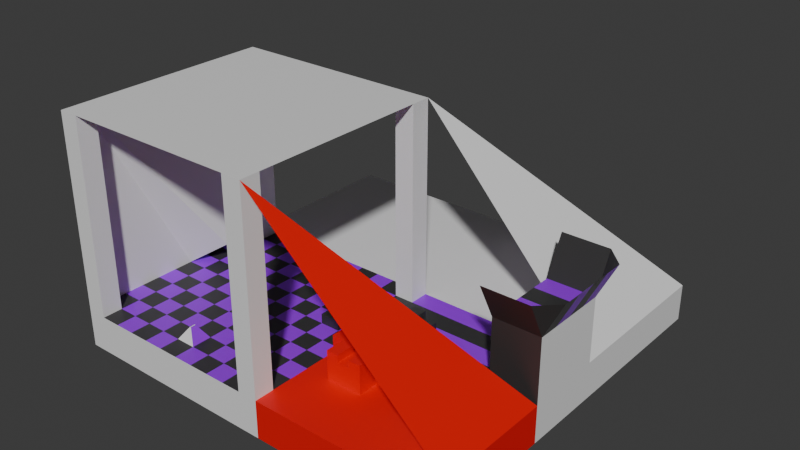 # Source: level.blend  (saved by Blender 4.1.23; exported with 4.5.12 LTS)
import bpy
from mathutils import Matrix  # noqa: F401  (used for matrix-valued properties, if any)

bpy.ops.wm.read_factory_settings(use_empty=True)
scene = bpy.context.scene
scene.name = 'Scene'

# ---- collections
col_collection = bpy.data.collections.new('Collection'); scene.collection.children.link(col_collection)

# ---- materials (node trees are filled in below, after node groups)
mat_material_001 = bpy.data.materials.new('Material.001')
mat_material_001.use_transparent_shadow = False
mat_material_002 = bpy.data.materials.new('Material.002')
mat_material_002.use_transparent_shadow = False
mat_material_003 = bpy.data.materials.new('Material.003')
mat_material_003.use_transparent_shadow = False
mat_material_004 = bpy.data.materials.new('Material.004')
mat_material_004.use_transparent_shadow = False

# ---- material node trees
mat_material_001.use_nodes = True; mat_material_001.node_tree.nodes.clear()
_N = mat_material_001.node_tree.nodes; _L = mat_material_001.node_tree.links
n0 = _N.new('ShaderNodeBsdfPrincipled'); n0.name = 'Principled BSDF'; n0.location = (10, 300)
n1 = _N.new('ShaderNodeOutputMaterial'); n1.name = 'Material Output'; n1.location = (300, 300)
_L.new(n0.outputs[0], n1.inputs[0])
n1.is_active_output = True
mat_material_002.use_nodes = True; mat_material_002.node_tree.nodes.clear()
_N = mat_material_002.node_tree.nodes; _L = mat_material_002.node_tree.links
n0 = _N.new('ShaderNodeBsdfPrincipled'); n0.name = 'Principled BSDF'; n0.location = (10, 300)
n0.inputs[0].default_value = (0.3126, 0.0, 0.8009, 1.0)
n1 = _N.new('ShaderNodeOutputMaterial'); n1.name = 'Material Output'; n1.location = (300, 300)
_L.new(n0.outputs[0], n1.inputs[0])
n1.is_active_output = True
mat_material_003.use_nodes = True; mat_material_003.node_tree.nodes.clear()
_N = mat_material_003.node_tree.nodes; _L = mat_material_003.node_tree.links
n0 = _N.new('ShaderNodeBsdfPrincipled'); n0.name = 'Principled BSDF'; n0.location = (10, 300)
n0.inputs[0].default_value = (0.03334, 0.03334, 0.03334, 1.0)
n1 = _N.new('ShaderNodeOutputMaterial'); n1.name = 'Material Output'; n1.location = (300, 300)
_L.new(n0.outputs[0], n1.inputs[0])
n1.is_active_output = True
mat_material_004.use_nodes = True; mat_material_004.node_tree.nodes.clear()
_N = mat_material_004.node_tree.nodes; _L = mat_material_004.node_tree.links
n0 = _N.new('ShaderNodeBsdfPrincipled'); n0.name = 'Principled BSDF'; n0.location = (10, 300)
n0.inputs[0].default_value = (0.7991, 0.0, 0.0, 1.0)
n1 = _N.new('ShaderNodeOutputMaterial'); n1.name = 'Material Output'; n1.location = (300, 300)
_L.new(n0.outputs[0], n1.inputs[0])
n1.is_active_output = True

# ---- world
world_world = bpy.data.worlds.new('World'); scene.world = world_world
world_world.use_nodes = True; world_world.node_tree.nodes.clear()
_N = world_world.node_tree.nodes; _L = world_world.node_tree.links
n0 = _N.new('ShaderNodeOutputWorld'); n0.name = 'World Output'; n0.location = (300, 300)
n1 = _N.new('ShaderNodeBackground'); n1.name = 'Background'; n1.location = (10, 300)
n1.inputs[0].default_value = (0.05088, 0.05088, 0.05088, 1.0)
_L.new(n1.outputs[0], n0.inputs[0])
n0.is_active_output = True
world_world.color = (0.05088, 0.05088, 0.05088)
world_world.use_sun_shadow = False
world_world.sun_shadow_jitter_overblur = 0.0

# ---- meshes
me_cube_001 = bpy.data.meshes.new('Cube.001')
me_cube_001.from_pydata([(-1.0, -1.0, -1.0), (-1.0, -1.0, 1.0), (-1.0, 1.0, -1.0), (-1.0, 1.0, 1.0), (1.0, -1.0, -1.0), (1.0, -1.0, 1.0), (1.0, 1.0, -1.0), (1.0, 1.0, 1.0), (0.8182, 1.0, -1.0), (0.6364, 1.0, -1.0), (0.4545, 1.0, -1.0), (0.2727, 1.0, -1.0), (0.09091, 1.0, -1.0), (-0.09091, 1.0, -1.0), (-0.2727, 1.0, -1.0), (-0.4545, 1.0, -1.0), (-0.6364, 1.0, -1.0), (-0.8182, 1.0, -1.0), (-0.8182, 1.0, 1.0), (-0.6364, 1.0, 1.0), (-0.4545, 1.0, 1.0), (-0.2727, 1.0, 1.0), (-0.09091, 1.0, 1.0), (0.09091, 1.0, 1.0), (0.2727, 1.0, 1.0), (0.4545, 1.0, 1.0), (0.6364, 1.0, 1.0), (0.8182, 1.0, 1.0), (-0.8182, -1.0, -1.0), (-0.6364, -1.0, -1.0), (-0.4545, -1.0, -1.0), (-0.2727, -1.0, -1.0), (-0.09091, -1.0, -1.0), (0.09091, -1.0, -1.0), (0.2727, -1.0, -1.0), (0.4545, -1.0, -1.0), (0.6364, -1.0, -1.0), (0.8182, -1.0, -1.0), (0.8182, -1.0, 1.0), (0.6364, -1.0, 1.0), (0.4545, -1.0, 1.0), (0.2727, -1.0, 1.0), (0.09091, -1.0, 1.0), (-0.09091, -1.0, 1.0), (-0.2727, -1.0, 1.0), (-0.4545, -1.0, 1.0), (-0.6364, -1.0, 1.0), (-0.8182, -1.0, 1.0), (-1.0, 0.8182, -1.0), (-1.0, 0.6364, -1.0), (-1.0, 0.4545, -1.0), (-1.0, 0.2727, -1.0), (-1.0, 0.09091, -1.0), (-1.0, -0.09091, -1.0), (-1.0, -0.2727, -1.0), (-1.0, -0.4545, -1.0), (-1.0, -0.6364, -1.0), (-1.0, -0.8182, -1.0), (-1.0, -0.8182, 1.0), (-1.0, -0.6364, 1.0), (-1.0, -0.4545, 1.0), (-1.0, -0.2727, 1.0), (-1.0, -0.09091, 1.0), (-1.0, 0.09091, 1.0), (-1.0, 0.2727, 1.0), (-1.0, 0.4545, 1.0), (-1.0, 0.6364, 1.0), (-1.0, 0.8182, 1.0), (1.0, -0.8182, -1.0), (1.0, -0.6364, -1.0), (1.0, -0.4545, -1.0), (1.0, -0.2727, -1.0), (1.0, -0.09091, -1.0), (1.0, 0.09091, -1.0), (1.0, 0.2727, -1.0), (1.0, 0.4545, -1.0), (1.0, 0.6364, -1.0), (1.0, 0.8182, -1.0), (1.0, 0.8182, 1.0), (1.0, 0.6364, 1.0), (1.0, 0.4545, 1.0), (1.0, 0.2727, 1.0), (1.0, 0.09091, 1.0), (1.0, -0.09091, 1.0), (1.0, -0.2727, 1.0), (1.0, -0.4545, 1.0), (1.0, -0.6364, 1.0), (1.0, -0.8182, 1.0), (0.8182, 0.8182, 1.0), (0.8182, 0.6364, 1.0), (0.8182, 0.4545, 1.0), (0.8182, 0.2727, 1.0), (0.8182, 0.09091, 1.0), (0.8182, -0.09091, 1.0), (0.8182, -0.2727, 1.0), (0.8182, -0.4545, 1.0), (0.8182, -0.6364, 1.0), (0.8182, -0.8182, 1.0), (0.6364, 0.8182, 1.0), (0.6364, 0.6364, 1.0), (0.6364, 0.4545, 1.0), (0.6364, 0.2727, 1.0), (0.6364, 0.09091, 1.0), (0.6364, -0.09091, 1.0), (0.6364, -0.2727, 1.0), (0.6364, -0.4545, 1.0), (0.6364, -0.6364, 1.0), (0.6364, -0.8182, 1.0), (0.4545, 0.8182, 1.0), (0.4545, 0.6364, 1.0), (0.4545, 0.4545, 1.0), (0.4545, 0.2727, 1.0), (0.4545, 0.09091, 1.0), (0.4545, -0.09091, 1.0), (0.4545, -0.2727, 1.0), (0.4545, -0.4545, 1.0), (0.4545, -0.6364, 1.0), (0.4545, -0.8182, 1.0), (0.2727, 0.8182, 1.0), (0.2727, 0.6364, 1.0), (0.2727, 0.4545, 1.0), (0.2727, 0.2727, 1.0), (0.2727, 0.09091, 1.0), (0.2727, -0.09091, 1.0), (0.2727, -0.2727, 1.0), (0.2727, -0.4545, 1.0), (0.2727, -0.6364, 1.0), (0.2727, -0.8182, 1.0), (0.09091, 0.8182, 1.0), (0.09091, 0.6364, 1.0), (0.09091, 0.4545, 1.0), (0.09091, 0.2727, 1.0), (0.09091, 0.09091, 1.0), (0.09091, -0.09091, 1.0), (0.09091, -0.2727, 1.0), (0.09091, -0.4545, 1.0), (0.09091, -0.6364, 1.0), (0.09091, -0.8182, 1.0), (-0.09091, 0.8182, 1.0), (-0.09091, 0.6364, 1.0), (-0.09091, 0.4545, 1.0), (-0.09091, 0.2727, 1.0), (-0.09091, 0.09091, 1.0), (-0.09091, -0.09091, 1.0), (-0.09091, -0.2727, 1.0), (-0.09091, -0.4545, 1.0), (-0.09091, -0.6364, 1.0), (-0.09091, -0.8182, 1.0), (-0.2727, 0.8182, 1.0), (-0.2727, 0.6364, 1.0), (-0.2727, 0.4545, 1.0), (-0.2727, 0.2727, 1.0), (-0.2727, 0.09091, 1.0), (-0.2727, -0.09091, 1.0), (-0.2727, -0.2727, 1.0), (-0.2727, -0.4545, 1.0), (-0.2727, -0.6364, 1.0), (-0.2727, -0.8182, 1.0), (-0.4545, 0.8182, 1.0), (-0.4545, 0.6364, 1.0), (-0.4545, 0.4545, 1.0), (-0.4545, 0.2727, 1.0), (-0.4545, 0.09091, 1.0), (-0.4545, -0.09091, 1.0), (-0.4545, -0.2727, 1.0), (-0.4545, -0.4545, 1.0), (-0.4545, -0.6364, 1.0), (-0.4545, -0.8182, 1.0), (-0.6364, 0.8182, 1.0), (-0.6364, 0.6364, 1.0), (-0.6364, 0.4545, 1.0), (-0.6364, 0.2727, 1.0), (-0.6364, 0.09091, 1.0), (-0.6364, -0.09091, 1.0), (-0.6364, -0.2727, 1.0), (-0.6364, -0.4545, 1.0), (-0.6364, -0.6364, 1.0), (-0.6364, -0.8182, 1.0), (-0.8182, 0.8182, 1.0), (-0.8182, 0.6364, 1.0), (-0.8182, 0.4545, 1.0), (-0.8182, 0.2727, 1.0), (-0.8182, 0.09091, 1.0), (-0.8182, -0.09091, 1.0), (-0.8182, -0.2727, 1.0), (-0.8182, -0.4545, 1.0), (-0.8182, -0.6364, 1.0), (-0.8182, -0.8182, 1.0), (-0.8182, 0.8182, -1.0), (-0.8182, 0.6364, -1.0), (-0.8182, 0.4545, -1.0), (-0.8182, 0.2727, -1.0), (-0.8182, 0.09091, -1.0), (-0.8182, -0.09091, -1.0), (-0.8182, -0.2727, -1.0), (-0.8182, -0.4545, -1.0), (-0.8182, -0.6364, -1.0), (-0.8182, -0.8182, -1.0), (-0.6364, 0.8182, -1.0), (-0.6364, 0.6364, -1.0), (-0.6364, 0.4545, -1.0), (-0.6364, 0.2727, -1.0), (-0.6364, 0.09091, -1.0), (-0.6364, -0.09091, -1.0), (-0.6364, -0.2727, -1.0), (-0.6364, -0.4545, -1.0), (-0.6364, -0.6364, -1.0), (-0.6364, -0.8182, -1.0), (-0.4545, 0.8182, -1.0), (-0.4545, 0.6364, -1.0), (-0.4545, 0.4545, -1.0), (-0.4545, 0.2727, -1.0), (-0.4545, 0.09091, -1.0), (-0.4545, -0.09091, -1.0), (-0.4545, -0.2727, -1.0), (-0.4545, -0.4545, -1.0), (-0.4545, -0.6364, -1.0), (-0.4545, -0.8182, -1.0), (-0.2727, 0.8182, -1.0), (-0.2727, 0.6364, -1.0), (-0.2727, 0.4545, -1.0), (-0.2727, 0.2727, -1.0), (-0.2727, 0.09091, -1.0), (-0.2727, -0.09091, -1.0), (-0.2727, -0.2727, -1.0), (-0.2727, -0.4545, -1.0), (-0.2727, -0.6364, -1.0), (-0.2727, -0.8182, -1.0), (-0.09091, 0.8182, -1.0), (-0.09091, 0.6364, -1.0), (-0.09091, 0.4545, -1.0), (-0.09091, 0.2727, -1.0), (-0.09091, 0.09091, -1.0), (-0.09091, -0.09091, -1.0), (-0.09091, -0.2727, -1.0), (-0.09091, -0.4545, -1.0), (-0.09091, -0.6364, -1.0), (-0.09091, -0.8182, -1.0), (0.09091, 0.8182, -1.0), (0.09091, 0.6364, -1.0), (0.09091, 0.4545, -1.0), (0.09091, 0.2727, -1.0), (0.09091, 0.09091, -1.0), (0.09091, -0.09091, -1.0), (0.09091, -0.2727, -1.0), (0.09091, -0.4545, -1.0), (0.09091, -0.6364, -1.0), (0.09091, -0.8182, -1.0), (0.2727, 0.8182, -1.0), (0.2727, 0.6364, -1.0), (0.2727, 0.4545, -1.0), (0.2727, 0.2727, -1.0), (0.2727, 0.09091, -1.0), (0.2727, -0.09091, -1.0), (0.2727, -0.2727, -1.0), (0.2727, -0.4545, -1.0), (0.2727, -0.6364, -1.0), (0.2727, -0.8182, -1.0), (0.4545, 0.8182, -1.0), (0.4545, 0.6364, -1.0), (0.4545, 0.4545, -1.0), (0.4545, 0.2727, -1.0), (0.4545, 0.09091, -1.0), (0.4545, -0.09091, -1.0), (0.4545, -0.2727, -1.0), (0.4545, -0.4545, -1.0), (0.4545, -0.6364, -1.0), (0.4545, -0.8182, -1.0), (0.6364, 0.8182, -1.0), (0.6364, 0.6364, -1.0), (0.6364, 0.4545, -1.0), (0.6364, 0.2727, -1.0), (0.6364, 0.09091, -1.0), (0.6364, -0.09091, -1.0), (0.6364, -0.2727, -1.0), (0.6364, -0.4545, -1.0), (0.6364, -0.6364, -1.0), (0.6364, -0.8182, -1.0), (0.8182, 0.8182, -1.0), (0.8182, 0.6364, -1.0), (0.8182, 0.4545, -1.0), (0.8182, 0.2727, -1.0), (0.8182, 0.09091, -1.0), (0.8182, -0.09091, -1.0), (0.8182, -0.2727, -1.0), (0.8182, -0.4545, -1.0), (0.8182, -0.6364, -1.0), (0.8182, -0.8182, -1.0), (0.0006997, -0.7031, 1.674), (0.0006997, -0.7515, 1.674), (-0.01021, -0.7031, 1.674), (-0.01021, -0.7515, 1.674), (0.0006997, -0.7031, 1.488), (0.0006997, -0.7515, 1.488), (-0.01021, -0.7031, 1.488), (-0.01021, -0.7515, 1.488), (-1.0, 0.8182, 11.52), (-1.0, 1.0, 11.52), (0.8182, 1.0, 11.52), (1.0, 1.0, 11.52), (1.0, -0.8182, 11.52), (1.0, -1.0, 11.52), (-0.8182, -1.0, 11.52), (-1.0, -1.0, 11.52), (-0.8182, 1.0, 11.52), (0.8182, -1.0, 11.52), (0.8182, -0.8182, 11.52), (-0.8182, -0.8182, 11.52), (-1.0, -0.8182, 11.52), (1.0, 0.8182, 11.52), (0.8182, 0.8182, 11.52), (-0.8182, 0.8182, 11.52), (-0.716, 0.2911, 2.131), (0.8182, 0.4545, 1.216), (0.8182, 0.2727, 1.216), (0.6364, 0.4545, 1.216), (0.6364, 0.2727, 1.216), (0.8182, 0.2727, 1.522), (0.8182, 0.09091, 1.522), (0.6364, 0.2727, 1.522), (0.6364, 0.09091, 1.522), (2.637, 1.0, 1.0), (2.637, 1.0, -1.0), (2.637, 0.8182, -1.0), (2.637, -0.8182, 1.0), (2.637, -1.0, 1.0), (2.637, -1.0, -1.0), (2.637, -0.8182, -1.0), (2.637, -0.6364, -1.0), (2.637, -0.4545, -1.0), (2.637, -0.2727, -1.0), (2.637, -0.09091, -1.0), (2.637, 0.09091, -1.0), (2.637, 0.2727, -1.0), (2.637, 0.4545, -1.0), (2.637, 0.6364, -1.0), (2.637, 0.8182, 1.0), (2.637, 0.6364, 1.0), (2.637, 0.4545, 1.0), (2.637, 0.2727, 1.0), (2.637, 0.09091, 1.0), (2.637, -0.09091, 1.0), (2.637, -0.2727, 1.0), (2.637, -0.4545, 1.0), (2.637, -0.6364, 1.0), (-1.0, 2.542, 1.0), (-1.0, 2.542, -1.0), (-0.8182, 2.542, -1.0), (0.8182, 2.542, 1.0), (1.0, 2.542, 1.0), (1.0, 2.542, -1.0), (0.8182, 2.542, -1.0), (0.6364, 2.542, -1.0), (0.4545, 2.542, -1.0), (0.2727, 2.542, -1.0), (0.09091, 2.542, -1.0), (-0.09091, 2.542, -1.0), (-0.2727, 2.542, -1.0), (-0.4545, 2.542, -1.0), (-0.6364, 2.542, -1.0), (-0.8182, 2.542, 1.0), (-0.6364, 2.542, 1.0), (-0.4545, 2.542, 1.0), (-0.2727, 2.542, 1.0), (-0.09091, 2.542, 1.0), (0.09091, 2.542, 1.0), (0.2727, 2.542, 1.0), (0.4545, 2.542, 1.0), (0.6364, 2.542, 1.0), (2.637, 2.542, -1.0), (2.637, 2.542, 1.0), (1.109, -0.8182, -1.0), (1.218, -0.8182, -1.0), (1.327, -0.8182, -1.0), (1.437, -0.8182, -1.0), (1.546, -0.8182, -1.0), (1.655, -0.8182, -1.0), (1.764, -0.8182, -1.0), (1.873, -0.8182, -1.0), (1.982, -0.8182, -1.0), (2.091, -0.8182, -1.0), (2.2, -0.8182, -1.0), (2.31, -0.8182, -1.0), (2.419, -0.8182, -1.0), (2.528, -0.8182, -1.0), (1.109, 0.4545, -1.0), (1.218, 0.4545, -1.0), (1.327, 0.4545, -1.0), (1.437, 0.4545, -1.0), (1.546, 0.4545, -1.0), (1.655, 0.4545, -1.0), (1.764, 0.4545, -1.0), (1.873, 0.4545, -1.0), (1.982, 0.4545, -1.0), (2.091, 0.4545, -1.0), (2.2, 0.4545, -1.0), (2.31, 0.4545, -1.0), (2.419, 0.4545, -1.0), (2.528, 0.4545, -1.0), (2.528, -0.8182, 1.0), (2.419, -0.8182, 1.0), (2.31, -0.8182, 1.0), (2.2, -0.8182, 1.0), (2.091, -0.8182, 1.0), (1.982, -0.8182, 1.0), (1.873, -0.8182, 1.0), (1.764, -0.8182, 1.0), (1.655, -0.8182, 1.0), (1.546, -0.8182, 1.0), (1.437, -0.8182, 1.0), (1.327, -0.8182, 1.0), (1.218, -0.8182, 1.0), (1.109, -0.8182, 1.0), (1.109, -1.0, 1.0), (1.218, -1.0, 1.0), (1.327, -1.0, 1.0), (1.437, -1.0, 1.0), (1.546, -1.0, 1.0), (1.655, -1.0, 1.0), (1.764, -1.0, 1.0), (1.873, -1.0, 1.0), (1.982, -1.0, 1.0), (2.091, -1.0, 1.0), (2.2, -1.0, 1.0), (2.31, -1.0, 1.0), (2.419, -1.0, 1.0), (2.528, -1.0, 1.0), (2.528, 0.2727, 1.0), (2.419, 0.2727, 1.0), (2.31, 0.2727, 1.0), (2.2, 0.2727, 1.0), (2.091, 0.2727, 1.0), (1.982, 0.2727, 1.0), (1.873, 0.2727, 1.0), (1.764, 0.2727, 1.0), (1.655, 0.2727, 1.0), (1.546, 0.2727, 1.0), (1.437, 0.2727, 1.0), (1.327, 0.2727, 1.0), (1.218, 0.2727, 1.0), (1.109, 0.2727, 1.0), (1.109, 0.09091, 1.0), (1.218, 0.09091, 1.0), (1.327, 0.09091, 1.0), (1.437, 0.09091, 1.0), (1.546, 0.09091, 1.0), (1.655, 0.09091, 1.0), (1.764, 0.09091, 1.0), (1.873, 0.09091, 1.0), (1.982, 0.09091, 1.0), (2.091, 0.09091, 1.0), (2.2, 0.09091, 1.0), (2.31, 0.09091, 1.0), (2.419, 0.09091, 1.0), (2.528, 0.09091, 1.0), (2.528, 0.09091, -1.0), (2.419, 0.09091, -1.0), (2.31, 0.09091, -1.0), (2.2, 0.09091, -1.0), (2.091, 0.09091, -1.0), (1.982, 0.09091, -1.0), (1.873, 0.09091, -1.0), (1.764, 0.09091, -1.0), (1.655, 0.09091, -1.0), (1.546, 0.09091, -1.0), (1.437, 0.09091, -1.0), (1.327, 0.09091, -1.0), (1.218, 0.09091, -1.0), (1.109, 0.09091, -1.0), (1.109, 0.2727, -1.0), (1.218, 0.2727, -1.0), (1.327, 0.2727, -1.0), (1.437, 0.2727, -1.0), (1.546, 0.2727, -1.0), (1.655, 0.2727, -1.0), (1.764, 0.2727, -1.0), (1.873, 0.2727, -1.0), (1.982, 0.2727, -1.0), (2.091, 0.2727, -1.0), (2.2, 0.2727, -1.0), (2.31, 0.2727, -1.0), (2.419, 0.2727, -1.0), (2.528, 0.2727, -1.0), (2.528, 0.8182, -1.0), (2.419, 0.8182, -1.0), (2.31, 0.8182, -1.0), (2.2, 0.8182, -1.0), (2.091, 0.8182, -1.0), (1.982, 0.8182, -1.0), (1.873, 0.8182, -1.0), (1.764, 0.8182, -1.0), (1.655, 0.8182, -1.0), (1.546, 0.8182, -1.0), (1.437, 0.8182, -1.0), (1.327, 0.8182, -1.0), (1.218, 0.8182, -1.0), (1.109, 0.8182, -1.0), (1.109, 1.0, -1.0), (1.218, 1.0, -1.0), (1.327, 1.0, -1.0), (1.437, 1.0, -1.0), (1.546, 1.0, -1.0), (1.655, 1.0, -1.0), (1.764, 1.0, -1.0), (1.873, 1.0, -1.0), (1.982, 1.0, -1.0), (2.091, 1.0, -1.0), (2.2, 1.0, -1.0), (2.31, 1.0, -1.0), (2.419, 1.0, -1.0), (2.528, 1.0, -1.0), (2.528, -1.0, -1.0), (2.419, -1.0, -1.0), (2.31, -1.0, -1.0), (2.2, -1.0, -1.0), (2.091, -1.0, -1.0), (1.982, -1.0, -1.0), (1.873, -1.0, -1.0), (1.764, -1.0, -1.0), (1.655, -1.0, -1.0), (1.546, -1.0, -1.0), (1.437, -1.0, -1.0), (1.327, -1.0, -1.0), (1.218, -1.0, -1.0), (1.109, -1.0, -1.0), (1.109, -0.09091, 1.0), (1.218, -0.09091, 1.0), (1.327, -0.09091, 1.0), (1.437, -0.09091, 1.0), (1.546, -0.09091, 1.0), (1.655, -0.09091, 1.0), (1.764, -0.09091, 1.0), (1.873, -0.09091, 1.0), (1.982, -0.09091, 1.0), (2.091, -0.09091, 1.0), (2.2, -0.09091, 1.0), (2.31, -0.09091, 1.0), (2.419, -0.09091, 1.0), (2.528, -0.09091, 1.0), (1.109, 0.6364, -1.0), (1.218, 0.6364, -1.0), (1.327, 0.6364, -1.0), (1.437, 0.6364, -1.0), (1.546, 0.6364, -1.0), (1.655, 0.6364, -1.0), (1.764, 0.6364, -1.0), (1.873, 0.6364, -1.0), (1.982, 0.6364, -1.0), (2.091, 0.6364, -1.0), (2.2, 0.6364, -1.0), (2.31, 0.6364, -1.0), (2.419, 0.6364, -1.0), (2.528, 0.6364, -1.0), (1.109, -0.6364, -1.0), (1.218, -0.6364, -1.0), (1.327, -0.6364, -1.0), (1.437, -0.6364, -1.0), (1.546, -0.6364, -1.0), (1.655, -0.6364, -1.0), (1.764, -0.6364, -1.0), (1.873, -0.6364, -1.0), (1.982, -0.6364, -1.0), (2.091, -0.6364, -1.0), (2.2, -0.6364, -1.0), (2.31, -0.6364, -1.0), (2.419, -0.6364, -1.0), (2.528, -0.6364, -1.0), (1.109, -0.2727, 1.0), (1.218, -0.2727, 1.0), (1.327, -0.2727, 1.0), (1.437, -0.2727, 1.0), (1.546, -0.2727, 1.0), (1.655, -0.2727, 1.0), (1.764, -0.2727, 1.0), (1.873, -0.2727, 1.0), (1.982, -0.2727, 1.0), (2.091, -0.2727, 1.0), (2.2, -0.2727, 1.0), (2.31, -0.2727, 1.0), (2.419, -0.2727, 1.0), (2.528, -0.2727, 1.0), (1.109, -0.4545, -1.0), (1.218, -0.4545, -1.0), (1.327, -0.4545, -1.0), (1.437, -0.4545, -1.0), (1.546, -0.4545, -1.0), (1.655, -0.4545, -1.0), (1.764, -0.4545, -1.0), (1.873, -0.4545, -1.0), (1.982, -0.4545, -1.0), (2.091, -0.4545, -1.0), (2.2, -0.4545, -1.0), (2.31, -0.4545, -1.0), (2.419, -0.4545, -1.0), (2.528, -0.4545, -1.0), (1.109, -0.4545, 1.0), (1.218, -0.4545, 1.0), (1.327, -0.4545, 1.0), (1.437, -0.4545, 1.0), (1.546, -0.4545, 1.0), (1.655, -0.4545, 1.0), (1.764, -0.4545, 1.0), (1.873, -0.4545, 1.0), (1.982, -0.4545, 1.0), (2.091, -0.4545, 1.0), (2.2, -0.4545, 1.0), (2.31, -0.4545, 1.0), (2.419, -0.4545, 1.0), (2.528, -0.4545, 1.0), (1.109, 0.8182, 1.0), (1.218, 0.8182, 1.0), (1.327, 0.8182, 1.0), (1.437, 0.8182, 1.0), (1.546, 0.8182, 1.0), (1.655, 0.8182, 1.0), (1.764, 0.8182, 1.0), (1.873, 0.8182, 1.0), (1.982, 0.8182, 1.0), (2.091, 0.8182, 1.0), (2.2, 0.8182, 1.0), (2.528, 1.0, 1.0), (2.419, 1.0, 1.0), (2.31, 1.0, 1.0), (2.2, 1.0, 1.0), (2.091, 1.0, 1.0), (1.982, 1.0, 1.0), (1.873, 1.0, 1.0), (1.764, 1.0, 1.0), (1.655, 1.0, 1.0), (1.546, 1.0, 1.0), (1.437, 1.0, 1.0), (1.327, 1.0, 1.0), (1.218, 1.0, 1.0), (1.109, 1.0, 1.0), (1.109, -0.2727, -1.0), (1.218, -0.2727, -1.0), (1.327, -0.2727, -1.0), (1.437, -0.2727, -1.0), (1.546, -0.2727, -1.0), (1.655, -0.2727, -1.0), (1.764, -0.2727, -1.0), (1.873, -0.2727, -1.0), (1.982, -0.2727, -1.0), (2.091, -0.2727, -1.0), (2.2, -0.2727, -1.0), (2.31, -0.2727, -1.0), (2.419, -0.2727, -1.0), (2.528, -0.2727, -1.0), (1.109, -0.6364, 1.0), (1.218, -0.6364, 1.0), (1.327, -0.6364, 1.0), (1.437, -0.6364, 1.0), (1.546, -0.6364, 1.0), (1.655, -0.6364, 1.0), (1.764, -0.6364, 1.0), (1.873, -0.6364, 1.0), (1.982, -0.6364, 1.0), (2.091, -0.6364, 1.0), (2.2, -0.6364, 1.0), (2.31, -0.6364, 1.0), (2.419, -0.6364, 1.0), (2.528, -0.6364, 1.0), (1.109, 0.6364, 1.0), (1.218, 0.6364, 1.0), (1.327, 0.6364, 1.0), (1.437, 0.6364, 1.0), (1.546, 0.6364, 1.0), (1.655, 0.6364, 1.0), (1.764, 0.6364, 1.0), (1.873, 0.6364, 1.0), (1.982, 0.6364, 1.0), (2.091, 0.6364, 1.0), (2.2, 0.6364, 1.0), (1.109, -0.09091, -1.0), (1.218, -0.09091, -1.0), (1.327, -0.09091, -1.0), (1.437, -0.09091, -1.0), (1.546, -0.09091, -1.0), (1.655, -0.09091, -1.0), (1.764, -0.09091, -1.0), (1.873, -0.09091, -1.0), (1.982, -0.09091, -1.0), (2.091, -0.09091, -1.0), (2.2, -0.09091, -1.0), (2.31, -0.09091, -1.0), (2.419, -0.09091, -1.0), (2.528, -0.09091, -1.0), (1.109, 0.4545, 1.0), (1.218, 0.4545, 1.0), (1.327, 0.4545, 1.0), (1.437, 0.4545, 1.0), (1.546, 0.4545, 1.0), (1.655, 0.4545, 1.0), (1.764, 0.4545, 1.0), (1.873, 0.4545, 1.0), (1.982, 0.4545, 1.0), (2.091, 0.4545, 1.0), (2.2, 0.4545, 1.0), (1.109, 2.542, -1.0), (1.218, 2.542, -1.0), (1.327, 2.542, -1.0), (1.437, 2.542, -1.0), (1.546, 2.542, -1.0), (1.655, 2.542, -1.0), (1.764, 2.542, -1.0), (1.873, 2.542, -1.0), (1.982, 2.542, -1.0), (2.091, 2.542, -1.0), (2.2, 2.542, -1.0), (2.31, 2.542, -1.0), (2.419, 2.542, -1.0), (2.528, 2.542, -1.0), (2.637, 1.0, 4.482), (2.637, 0.8182, 4.482), (2.637, 0.6364, 4.482), (2.637, 0.4545, 4.482), (2.637, 0.2727, 4.482), (2.528, 0.8182, 4.482), (2.528, 0.6364, 4.482), (2.528, 0.4545, 4.482), (2.528, 0.2727, 4.482), (2.419, 0.2727, 4.482), (2.31, 0.2727, 4.482), (2.2, 0.2727, 4.482), (2.2, 0.8182, 4.482), (2.31, 0.8182, 4.482), (2.419, 0.8182, 4.482), (2.528, 1.0, 4.482), (2.419, 1.0, 4.482), (2.31, 1.0, 4.482), (2.2, 1.0, 4.482), (2.2, 0.6364, 4.482), (2.31, 0.6364, 4.482), (2.419, 0.6364, 4.482), (2.2, 0.4545, 4.482), (2.31, 0.4545, 4.482), (2.419, 0.4545, 4.482), (2.637, 0.103, 6.482), (2.528, 0.103, 6.482), (2.419, 0.103, 6.482), (2.31, 0.103, 6.482), (2.2, 0.103, 6.482), (2.808, 1.0, 6.482), (2.808, 0.8182, 6.482), (2.808, 0.6364, 6.482), (2.808, 0.4545, 6.482), (2.808, 0.2727, 6.482), (2.637, 1.17, 6.482), (2.528, 1.17, 6.482), (2.419, 1.17, 6.482), (2.31, 1.17, 6.482), (2.2, 1.17, 6.482), (1.655, 0.2727, 2.521), (1.546, 0.2727, 2.521), (1.437, 0.2727, 2.521), (1.327, 0.2727, 2.521), (1.218, 0.2727, 2.521), (1.109, 0.2727, 2.521), (1.109, 0.09091, 2.521), (1.218, 0.09091, 2.521), (1.546, 0.09091, 2.521), (1.655, 0.09091, 2.521), (1.109, -0.09091, 2.521), (1.218, -0.09091, 2.521), (1.546, -0.09091, 2.521), (1.655, -0.09091, 2.521), (1.109, -0.2727, 2.521), (1.218, -0.2727, 2.521), (1.327, -0.2727, 2.521), (1.437, -0.2727, 2.521), (1.546, -0.2727, 2.521), (1.655, -0.2727, 2.521), (1.218, -0.4545, 2.521), (1.327, -0.4545, 2.521), (1.437, -0.4545, 2.521), (1.546, -0.4545, 2.521), (1.327, 0.4545, 2.521), (1.437, 0.4545, 2.521), (1.546, 0.2727, 2.142), (1.437, 0.2727, 2.142), (1.327, 0.2727, 2.142), (1.218, 0.2727, 2.142), (1.109, 0.09091, 2.142), (1.218, 0.09091, 2.142), (1.546, 0.09091, 2.142), (1.655, 0.09091, 2.142), (1.109, -0.09091, 2.142), (1.218, -0.09091, 2.142), (1.546, -0.09091, 2.142), (1.655, -0.09091, 2.142), (1.327, -0.2727, 2.142), (1.437, -0.2727, 2.142), (1.327, -0.4545, 2.142), (1.437, -0.4545, 2.142), (1.218, 0.4545, 2.142), (1.327, 0.4545, 2.142), (1.437, 0.4545, 2.142), (1.546, 0.4545, 2.142)], [(778, 780), (779, 781)], [(48, 67, 3, 2), (2, 3, 345, 346), (538, 580, 342, 341), (28, 47, 1, 0), (287, 68, 4, 37), (67, 178, 311, 296), (27, 88, 310, 298), (97, 107, 39, 38), (107, 117, 40, 39), (117, 127, 41, 40), (127, 137, 42, 41), (137, 147, 43, 42), (147, 157, 44, 43), (157, 167, 45, 44), (167, 177, 46, 45), (177, 187, 47, 46), (57, 197, 28, 0), (197, 207, 29, 28), (207, 217, 30, 29), (217, 227, 31, 30), (227, 237, 32, 31), (237, 247, 33, 32), (247, 257, 34, 33), (257, 267, 35, 34), (267, 277, 36, 35), (277, 287, 37, 36), (4, 5, 38, 37), (37, 38, 39, 36), (36, 39, 40, 35), (35, 40, 41, 34), (34, 41, 42, 33), (33, 42, 43, 32), (32, 43, 44, 31), (31, 44, 45, 30), (30, 45, 46, 29), (29, 46, 47, 28), (20, 21, 363, 362), (12, 13, 356, 355), (19, 20, 362, 361), (26, 27, 348, 368), (11, 12, 355, 354), (7, 633, 632, 631, 630, 629, 628, 627, 626, 625, 624, 623, 622, 621, 620, 321, 370, 349), (18, 19, 361, 360), (25, 26, 368, 367), (10, 11, 354, 353), (3, 18, 360, 345), (9, 8, 278, 268), (268, 278, 279, 269), (269, 279, 280, 270), (270, 280, 281, 271), (271, 281, 282, 272), (272, 282, 283, 273), (273, 283, 284, 274), (274, 284, 285, 275), (275, 285, 286, 276), (276, 286, 287, 277), (10, 9, 268, 258), (258, 268, 269, 259), (259, 269, 270, 260), (260, 270, 271, 261), (261, 271, 272, 262), (262, 272, 273, 263), (263, 273, 274, 264), (264, 274, 275, 265), (265, 275, 276, 266), (266, 276, 277, 267), (11, 10, 258, 248), (248, 258, 259, 249), (249, 259, 260, 250), (250, 260, 261, 251), (251, 261, 262, 252), (252, 262, 263, 253), (253, 263, 264, 254), (254, 264, 265, 255), (255, 265, 266, 256), (256, 266, 267, 257), (12, 11, 248, 238), (238, 248, 249, 239), (239, 249, 250, 240), (240, 250, 251, 241), (241, 251, 252, 242), (242, 252, 253, 243), (243, 253, 254, 244), (244, 254, 255, 245), (245, 255, 256, 246), (246, 256, 257, 247), (13, 12, 238, 228), (228, 238, 239, 229), (229, 239, 240, 230), (230, 240, 241, 231), (231, 241, 242, 232), (232, 242, 243, 233), (233, 243, 244, 234), (234, 244, 245, 235), (235, 245, 246, 236), (236, 246, 247, 237), (14, 13, 228, 218), (218, 228, 229, 219), (219, 229, 230, 220), (220, 230, 231, 221), (221, 231, 232, 222), (222, 232, 233, 223), (223, 233, 234, 224), (224, 234, 235, 225), (225, 235, 236, 226), (226, 236, 237, 227), (15, 14, 218, 208), (208, 218, 219, 209), (209, 219, 220, 210), (210, 220, 221, 211), (211, 221, 222, 212), (212, 222, 223, 213), (213, 223, 224, 214), (214, 224, 225, 215), (215, 225, 226, 216), (216, 226, 227, 217), (16, 15, 208, 198), (198, 208, 209, 199), (199, 209, 210, 200), (200, 210, 211, 201), (201, 211, 212, 202), (202, 212, 213, 203), (203, 213, 214, 204), (204, 214, 215, 205), (205, 215, 216, 206), (206, 216, 217, 207), (17, 16, 198, 188), (188, 198, 199, 189), (189, 199, 200, 190), (190, 200, 201, 191), (191, 201, 202, 192), (192, 202, 203, 193), (193, 203, 204, 194), (194, 204, 205, 195), (195, 205, 206, 196), (196, 206, 207, 197), (2, 17, 188, 48), (48, 188, 189, 49), (49, 189, 190, 50), (50, 190, 191, 51), (51, 191, 192, 52), (52, 192, 193, 53), (53, 193, 194, 54), (54, 194, 195, 55), (55, 195, 196, 56), (56, 196, 197, 57), (19, 18, 178, 168), (168, 178, 179, 169), (169, 179, 180, 170), (170, 180, 181, 171), (171, 181, 182, 172), (172, 182, 183, 173), (173, 183, 184, 174), (174, 184, 185, 175), (175, 185, 186, 176), (176, 186, 187, 177), (20, 19, 168, 158), (158, 168, 169, 159), (159, 169, 170, 160), (160, 170, 171, 161), (161, 171, 172, 162), (162, 172, 173, 163), (163, 173, 174, 164), (164, 174, 175, 165), (165, 175, 176, 166), (166, 176, 177, 167), (21, 20, 158, 148), (148, 158, 159, 149), (149, 159, 160, 150), (150, 160, 161, 151), (151, 161, 162, 152), (152, 162, 163, 153), (153, 163, 164, 154), (154, 164, 165, 155), (155, 165, 166, 156), (156, 166, 167, 157), (22, 21, 148, 138), (138, 148, 149, 139), (139, 149, 150, 140), (140, 150, 151, 141), (141, 151, 152, 142), (142, 152, 153, 143), (143, 153, 154, 144), (144, 154, 155, 145), (145, 155, 156, 146), (146, 156, 157, 147), (23, 22, 138, 128), (128, 138, 139, 129), (129, 139, 140, 130), (130, 140, 141, 131), (131, 141, 142, 132), (132, 142, 143, 133), (133, 143, 144, 134), (134, 144, 145, 135), (135, 145, 146, 136), (147, 137, 289, 291), (24, 23, 128, 118), (118, 128, 129, 119), (119, 129, 130, 120), (120, 130, 131, 121), (121, 131, 132, 122), (122, 132, 133, 123), (123, 133, 134, 124), (124, 134, 135, 125), (125, 135, 136, 126), (126, 136, 137, 127), (25, 24, 118, 108), (108, 118, 119, 109), (109, 119, 120, 110), (110, 120, 121, 111), (111, 121, 122, 112), (112, 122, 123, 113), (113, 123, 124, 114), (114, 124, 125, 115), (115, 125, 126, 116), (116, 126, 127, 117), (26, 25, 108, 98), (98, 108, 109, 99), (99, 109, 110, 100), (100, 110, 111, 101), (101, 111, 112, 102), (102, 112, 113, 103), (103, 113, 114, 104), (104, 114, 115, 105), (105, 115, 116, 106), (106, 116, 117, 107), (27, 26, 98, 88), (88, 98, 99, 89), (89, 99, 100, 90), (100, 101, 316, 315), (92, 91, 317, 318), (92, 102, 103, 93), (93, 103, 104, 94), (94, 104, 105, 95), (95, 105, 106, 96), (96, 106, 107, 97), (58, 1, 303, 308), (78, 88, 89, 79), (79, 89, 90, 80), (80, 90, 91, 81), (81, 91, 92, 82), (82, 92, 93, 83), (83, 93, 94, 84), (84, 94, 95, 85), (85, 95, 96, 86), (86, 96, 97, 87), (87, 97, 306, 300), (178, 67, 66, 179), (179, 66, 65, 180), (180, 65, 64, 181), (181, 64, 63, 182), (182, 63, 62, 183), (183, 62, 61, 184), (184, 61, 60, 185), (185, 60, 59, 186), (186, 59, 58, 187), (8, 6, 77, 278), (278, 77, 76, 279), (279, 76, 75, 280), (280, 75, 74, 281), (281, 74, 73, 282), (282, 73, 72, 283), (283, 72, 71, 284), (284, 71, 70, 285), (285, 70, 69, 286), (286, 69, 68, 287), (384, 566, 328, 327), (426, 511, 326, 325), (398, 552, 335, 334), (454, 538, 341, 340), (511, 384, 327, 326), (482, 398, 334, 333), (399, 426, 325, 324), (427, 454, 340, 339), (455, 482, 333, 332), (483, 510, 322, 323), (0, 1, 58, 57), (57, 58, 59, 56), (56, 59, 60, 55), (55, 60, 61, 54), (54, 61, 62, 53), (53, 62, 63, 52), (52, 63, 64, 51), (51, 64, 65, 50), (50, 65, 66, 49), (49, 66, 67, 48), (146, 147, 291, 290), (136, 146, 290, 288), (137, 136, 288, 289), (291, 289, 293, 295), (293, 292, 294, 295), (290, 291, 295, 294), (288, 290, 294, 292), (289, 288, 292, 293), (307, 308, 303, 302), (300, 306, 305, 301), (299, 298, 310, 309), (304, 297, 296, 311), (18, 3, 297, 304), (178, 18, 304, 311), (97, 38, 305, 306), (5, 87, 300, 301), (187, 58, 308, 307), (47, 187, 307, 302), (3, 67, 296, 297), (78, 7, 299, 309), (1, 47, 302, 303), (88, 78, 309, 310), (7, 27, 298, 299), (38, 5, 301, 305), (58, 308, 312, 63, 62, 61, 60, 59), (63, 312, 296, 67, 66, 65, 64), (312, 308, 296), (313, 315, 316, 314), (101, 91, 314, 316), (91, 90, 313, 314), (90, 100, 315, 313), (317, 319, 320, 318), (91, 101, 319, 317), (101, 102, 320, 319), (102, 92, 318, 320), (327, 324, 325, 326), (322, 321, 336, 323), (323, 336, 337, 335), (335, 337, 338, 334), (334, 338, 339, 333), (333, 339, 340, 332), (332, 340, 341, 331), (331, 341, 342, 330), (330, 342, 343, 329), (329, 343, 344, 328), (328, 344, 324, 327), (552, 483, 323, 335), (566, 594, 329, 328), (580, 608, 343, 342), (697, 430, 723, 734), (594, 647, 330, 329), (608, 661, 344, 343), (622, 623, 730, 729), (647, 686, 331, 330), (661, 399, 324, 344), (621, 622, 729, 728), (24, 25, 367, 366), (686, 455, 332, 331), (672, 697, 734, 731), (351, 348, 349, 350), (346, 345, 360, 347), (347, 360, 361, 359), (359, 361, 362, 358), (358, 362, 363, 357), (357, 363, 364, 356), (356, 364, 365, 355), (355, 365, 366, 354), (354, 366, 367, 353), (353, 367, 368, 352), (352, 368, 348, 351), (350, 349, 370, 369, 711, 710, 709, 708, 707, 706, 705, 704, 703, 702, 701, 700, 699, 698), (13, 14, 357, 356), (321, 322, 369, 370), (21, 22, 364, 363), (17, 2, 346, 347), (14, 15, 358, 357), (6, 8, 351, 350), (22, 23, 365, 364), (27, 7, 349, 348), (15, 16, 359, 358), (8, 9, 352, 351), (23, 24, 366, 365), (497, 6, 350, 698), (16, 17, 347, 359), (9, 10, 353, 352), (298, 304, 302, 305), (308, 307, 302, 304, 311, 296), (306, 300, 309, 310, 298, 305), (349, 299, 370), (299, 321, 370), (339, 301, 324), (322, 510, 711, 369), (510, 509, 710, 711), (509, 508, 709, 710), (508, 507, 708, 709), (507, 506, 707, 708), (506, 505, 706, 707), (505, 504, 705, 706), (504, 503, 704, 705), (503, 502, 703, 704), (502, 501, 702, 703), (501, 500, 701, 702), (500, 499, 700, 701), (499, 498, 699, 700), (498, 497, 698, 699), (80, 81, 440, 687), (440, 757, 756, 439), (446, 445, 784, 785), (567, 568, 767, 766), (689, 688, 794, 795), (691, 436, 435, 692), (692, 435, 434, 693), (693, 434, 433, 694), (694, 433, 432, 695), (695, 432, 431, 696), (696, 431, 430, 697), (339, 338, 715, 716), (620, 621, 728, 727), (338, 337, 714, 715), (72, 73, 468, 673), (673, 468, 467, 674), (674, 467, 466, 675), (675, 466, 465, 676), (676, 465, 464, 677), (677, 464, 463, 678), (678, 463, 462, 679), (679, 462, 461, 680), (680, 461, 460, 681), (681, 460, 459, 682), (682, 459, 458, 683), (683, 458, 457, 684), (684, 457, 456, 685), (685, 456, 455, 686), (79, 80, 687, 662), (662, 687, 688, 663), (663, 688, 689, 664), (664, 689, 690, 665), (665, 690, 691, 666), (666, 691, 692, 667), (667, 692, 693, 668), (668, 693, 694, 669), (669, 694, 695, 670), (670, 695, 696, 671), (671, 696, 697, 672), (321, 620, 727, 712), (337, 336, 713, 714), (619, 672, 731, 724), (86, 87, 412, 648), (648, 412, 411, 649), (649, 411, 410, 650), (650, 410, 409, 651), (651, 409, 408, 652), (652, 408, 407, 653), (653, 407, 406, 654), (654, 406, 405, 655), (655, 405, 404, 656), (656, 404, 403, 657), (657, 403, 402, 658), (658, 402, 401, 659), (659, 401, 400, 660), (660, 400, 399, 661), (71, 72, 673, 634), (634, 673, 674, 635), (635, 674, 675, 636), (636, 675, 676, 637), (637, 676, 677, 638), (638, 677, 678, 639), (639, 678, 679, 640), (640, 679, 680, 641), (641, 680, 681, 642), (642, 681, 682, 643), (643, 682, 683, 644), (644, 683, 684, 645), (645, 684, 685, 646), (646, 685, 686, 647), (78, 79, 662, 609), (609, 662, 663, 610), (610, 663, 664, 611), (611, 664, 665, 612), (612, 665, 666, 613), (613, 666, 667, 614), (614, 667, 668, 615), (615, 668, 669, 616), (616, 669, 670, 617), (617, 670, 671, 618), (618, 671, 672, 619), (430, 429, 722, 723), (336, 321, 712, 713), (429, 428, 721, 722), (85, 86, 648, 595), (595, 648, 649, 596), (596, 649, 650, 597), (597, 650, 651, 598), (598, 651, 652, 599), (599, 652, 653, 600), (600, 653, 654, 601), (601, 654, 655, 602), (602, 655, 656, 603), (603, 656, 657, 604), (604, 657, 658, 605), (605, 658, 659, 606), (606, 659, 660, 607), (607, 660, 661, 608), (70, 71, 634, 581), (581, 634, 635, 582), (582, 635, 636, 583), (583, 636, 637, 584), (584, 637, 638, 585), (585, 638, 639, 586), (586, 639, 640, 587), (587, 640, 641, 588), (588, 641, 642, 589), (589, 642, 643, 590), (590, 643, 644, 591), (591, 644, 645, 592), (592, 645, 646, 593), (593, 646, 647, 594), (7, 78, 609, 633), (633, 609, 610, 632), (632, 610, 611, 631), (631, 611, 612, 630), (630, 612, 613, 629), (629, 613, 614, 628), (628, 614, 615, 627), (627, 615, 616, 626), (626, 616, 617, 625), (625, 617, 618, 624), (624, 618, 619, 623), (428, 427, 720, 721), (623, 619, 724, 730), (427, 339, 716, 720), (84, 85, 595, 567), (567, 595, 596, 568), (445, 446, 761, 760), (445, 529, 788, 784), (526, 525, 762, 763), (571, 599, 600, 572), (572, 600, 601, 573), (573, 601, 602, 574), (574, 602, 603, 575), (575, 603, 604, 576), (576, 604, 605, 577), (577, 605, 606, 578), (578, 606, 607, 579), (579, 607, 608, 580), (69, 70, 581, 553), (553, 581, 582, 554), (554, 582, 583, 555), (555, 583, 584, 556), (556, 584, 585, 557), (557, 585, 586, 558), (558, 586, 587, 559), (559, 587, 588, 560), (560, 588, 589, 561), (561, 589, 590, 562), (562, 590, 591, 563), (563, 591, 592, 564), (564, 592, 593, 565), (565, 593, 594, 566), (76, 77, 496, 539), (539, 496, 495, 540), (540, 495, 494, 541), (541, 494, 493, 542), (542, 493, 492, 543), (543, 492, 491, 544), (544, 491, 490, 545), (545, 490, 489, 546), (546, 489, 488, 547), (547, 488, 487, 548), (548, 487, 486, 549), (549, 486, 485, 550), (550, 485, 484, 551), (551, 484, 483, 552), (77, 6, 497, 496), (496, 497, 498, 495), (495, 498, 499, 494), (494, 499, 500, 493), (493, 500, 501, 492), (492, 501, 502, 491), (491, 502, 503, 490), (490, 503, 504, 489), (489, 504, 505, 488), (488, 505, 506, 487), (487, 506, 507, 486), (486, 507, 508, 485), (485, 508, 509, 484), (484, 509, 510, 483), (73, 74, 469, 468), (468, 469, 470, 467), (467, 470, 471, 466), (466, 471, 472, 465), (465, 472, 473, 464), (464, 473, 474, 463), (463, 474, 475, 462), (462, 475, 476, 461), (461, 476, 477, 460), (460, 477, 478, 459), (459, 478, 479, 458), (458, 479, 480, 457), (457, 480, 481, 456), (456, 481, 482, 455), (81, 82, 441, 440), (439, 442, 443, 438), (438, 443, 444, 437), (437, 444, 445, 436), (599, 571, 770, 775), (435, 446, 447, 434), (434, 447, 448, 433), (433, 448, 449, 432), (432, 449, 450, 431), (431, 450, 451, 430), (430, 451, 452, 429), (429, 452, 453, 428), (428, 453, 454, 427), (87, 5, 413, 412), (412, 413, 414, 411), (411, 414, 415, 410), (410, 415, 416, 409), (409, 416, 417, 408), (408, 417, 418, 407), (407, 418, 419, 406), (406, 419, 420, 405), (405, 420, 421, 404), (404, 421, 422, 403), (403, 422, 423, 402), (402, 423, 424, 401), (401, 424, 425, 400), (400, 425, 426, 399), (74, 75, 385, 469), (469, 385, 386, 470), (470, 386, 387, 471), (471, 387, 388, 472), (472, 388, 389, 473), (473, 389, 390, 474), (474, 390, 391, 475), (475, 391, 392, 476), (476, 392, 393, 477), (477, 393, 394, 478), (478, 394, 395, 479), (479, 395, 396, 480), (480, 396, 397, 481), (481, 397, 398, 482), (4, 68, 371, 524), (524, 371, 372, 523), (523, 372, 373, 522), (522, 373, 374, 521), (521, 374, 375, 520), (520, 375, 376, 519), (519, 376, 377, 518), (518, 377, 378, 517), (517, 378, 379, 516), (516, 379, 380, 515), (515, 380, 381, 514), (514, 381, 382, 513), (513, 382, 383, 512), (512, 383, 384, 511), (82, 83, 525, 441), (437, 436, 778, 779), (442, 526, 527, 443), (443, 527, 528, 444), (444, 528, 529, 445), (436, 691, 797, 778), (446, 530, 531, 447), (447, 531, 532, 448), (448, 532, 533, 449), (449, 533, 534, 450), (450, 534, 535, 451), (451, 535, 536, 452), (452, 536, 537, 453), (453, 537, 538, 454), (75, 76, 539, 385), (385, 539, 540, 386), (386, 540, 541, 387), (387, 541, 542, 388), (388, 542, 543, 389), (389, 543, 544, 390), (390, 544, 545, 391), (391, 545, 546, 392), (392, 546, 547, 393), (393, 547, 548, 394), (394, 548, 549, 395), (395, 549, 550, 396), (396, 550, 551, 397), (397, 551, 552, 398), (5, 4, 524, 413), (413, 524, 523, 414), (414, 523, 522, 415), (415, 522, 521, 416), (416, 521, 520, 417), (417, 520, 519, 418), (418, 519, 518, 419), (419, 518, 517, 420), (420, 517, 516, 421), (421, 516, 515, 422), (422, 515, 514, 423), (423, 514, 513, 424), (424, 513, 512, 425), (425, 512, 511, 426), (68, 69, 553, 371), (371, 553, 554, 372), (372, 554, 555, 373), (373, 555, 556, 374), (374, 556, 557, 375), (375, 557, 558, 376), (376, 558, 559, 377), (377, 559, 560, 378), (378, 560, 561, 379), (379, 561, 562, 380), (380, 562, 563, 381), (381, 563, 564, 382), (382, 564, 565, 383), (383, 565, 566, 384), (83, 84, 567, 525), (442, 439, 756, 759), (526, 568, 569, 527), (527, 569, 570, 528), (528, 570, 571, 529), (570, 598, 774, 769), (530, 572, 573, 531), (531, 573, 574, 532), (532, 574, 575, 533), (533, 575, 576, 534), (534, 576, 577, 535), (535, 577, 578, 536), (536, 578, 579, 537), (537, 579, 580, 538), (727, 717, 713, 712), (717, 718, 714, 713), (718, 719, 715, 714), (719, 720, 716, 715), (734, 723, 722, 735), (735, 722, 721, 736), (736, 721, 720, 719), (731, 734, 735, 732), (732, 735, 736, 733), (733, 736, 719, 718), (724, 731, 732, 725), (725, 732, 733, 726), (726, 733, 718, 717), (730, 724, 725, 729), (729, 725, 726, 728), (728, 726, 717, 727), (722, 723, 741, 740), (720, 721, 739, 738), (721, 722, 740, 739), (716, 720, 738, 737), (714, 715, 745, 744), (712, 713, 743, 742), (715, 716, 746, 745), (713, 714, 744, 743), (730, 729, 750, 751), (728, 727, 748, 749), (729, 728, 749, 750), (727, 712, 747, 748), (716, 737, 746), (712, 742, 747), (440, 441, 758, 757), (776, 755, 754, 777), (767, 772, 773, 768), (769, 774, 775, 770), (753, 760, 761, 752), (762, 766, 767, 763), (764, 770, 771, 765), (756, 757, 758, 759), (436, 445, 760, 753), (525, 567, 766, 762), (569, 568, 767, 768), (446, 435, 752, 761), (568, 526, 763, 767), (435, 436, 753, 752), (596, 597, 773, 772), (530, 529, 764, 765), (690, 689, 776, 777), (571, 570, 769, 770), (689, 438, 755, 776), (571, 572, 771, 770), (438, 437, 754, 755), (437, 690, 777, 754), (598, 599, 775, 774), (529, 571, 770, 764), (688, 687, 440, 439), (572, 530, 765, 771), (568, 596, 772, 767), (441, 442, 759, 758), (597, 569, 768, 773), (794, 781, 780, 795), (796, 779, 778, 797), (790, 792, 793, 791), (782, 786, 787, 783), (784, 788, 789, 785), (530, 446, 785, 789), (439, 438, 780, 781), (691, 690, 796, 797), (529, 530, 789, 788), (441, 525, 786, 782), (442, 441, 782, 783), (688, 439, 781, 794), (597, 598, 793, 792), (526, 442, 783, 787), (438, 689, 795, 780), (569, 597, 792, 790), (570, 569, 790, 791), (690, 437, 779, 796), (598, 570, 791, 793), (525, 526, 787, 786), (788, 791, 790, 787, 783, 781, 780, 779, 778, 784), (767, 763, 787, 790, 768), (769, 791, 788, 764, 770)])
me_cube_001.polygons.foreach_set('material_index', [0, 0, 3, 0, 0, 0, 0, 2, 1, 2, 1, 2, 1, 2, 1, 2, 0, 0, 0, 0, 0, 0, 0, 0, 0, 0, 0, 0, 0, 0, 0, 0, 0, 0, 0, 0, 0, 0, 0, 0, 0, 0, 0, 0, 0, 0, 0, 0, 0, 0, 0, 0, 0, 0, 0, 0, 0, 0, 0, 0, 0, 0, 0, 0, 0, 0, 0, 0, 0, 0, 0, 0, 0, 0, 0, 0, 0, 0, 0, 0, 0, 0, 0, 0, 0, 0, 0, 0, 0, 0, 0, 0, 0, 0, 0, 0, 0, 0, 0, 0, 0, 0, 0, 0, 0, 0, 0, 0, 0, 0, 0, 0, 0, 0, 0, 0, 0, 0, 0, 0, 0, 0, 0, 0, 0, 0, 0, 0, 0, 0, 0, 0, 0, 0, 0, 0, 0, 0, 0, 0, 0, 0, 0, 0, 0, 0, 2, 1, 2, 1, 2, 1, 2, 1, 2, 1, 1, 2, 1, 2, 1, 2, 1, 2, 1, 2, 2, 1, 2, 1, 2, 1, 2, 1, 2, 1, 1, 2, 1, 2, 1, 2, 1, 2, 1, 2, 2, 1, 2, 1, 2, 1, 2, 1, 2, 0, 1, 2, 1, 2, 1, 2, 1, 2, 1, 2, 2, 1, 2, 1, 2, 1, 2, 1, 2, 1, 1, 2, 1, 2, 1, 2, 1, 2, 1, 2, 2, 1, 2, 1, 2, 1, 2, 1, 2, 1, 0, 2, 1, 2, 1, 2, 1, 2, 1, 2, 0, 2, 1, 2, 1, 2, 1, 2, 1, 2, 0, 0, 0, 0, 0, 0, 0, 0, 0, 0, 0, 3, 0, 3, 0, 0, 3, 3, 0, 0, 0, 0, 0, 0, 0, 0, 0, 0, 0, 0, 0, 1, 1, 0, 0, 0, 0, 0, 0, 0, 0, 0, 0, 0, 0, 0, 0, 0, 0, 0, 0, 0, 0, 0, 0, 0, 0, 1, 0, 1, 1, 2, 2, 2, 2, 3, 0, 0, 0, 0, 3, 3, 3, 3, 3, 3, 0, 0, 3, 2, 0, 3, 2, 0, 3, 2, 0, 3, 1, 0, 0, 0, 0, 0, 0, 0, 0, 0, 0, 0, 0, 0, 0, 0, 0, 0, 0, 0, 0, 0, 0, 0, 0, 0, 0, 0, 0, 0, 0, 0, 3, 0, 0, 0, 0, 0, 0, 0, 0, 0, 0, 0, 0, 0, 0, 2, 3, 0, 3, 1, 2, 2, 2, 2, 2, 2, 0, 2, 0, 0, 0, 0, 0, 0, 0, 0, 0, 0, 0, 0, 0, 0, 0, 1, 1, 1, 1, 1, 1, 1, 1, 1, 1, 1, 2, 0, 2, 3, 3, 3, 3, 3, 3, 3, 3, 3, 3, 3, 3, 3, 3, 0, 0, 0, 0, 0, 0, 0, 0, 0, 0, 0, 0, 0, 0, 2, 2, 2, 2, 2, 2, 2, 2, 2, 2, 2, 2, 0, 2, 3, 3, 3, 3, 3, 3, 3, 3, 3, 3, 3, 3, 3, 3, 0, 0, 0, 0, 0, 0, 0, 0, 0, 0, 0, 0, 0, 0, 1, 1, 1, 1, 1, 1, 1, 1, 1, 1, 1, 2, 1, 2, 3, 3, 3, 0, 3, 3, 3, 3, 3, 3, 3, 3, 3, 3, 0, 0, 0, 0, 0, 0, 0, 0, 0, 0, 0, 0, 0, 0, 0, 0, 0, 0, 0, 0, 0, 0, 0, 0, 0, 0, 0, 0, 0, 0, 0, 0, 0, 0, 0, 0, 0, 0, 0, 0, 0, 0, 0, 0, 0, 0, 0, 0, 0, 0, 0, 0, 0, 0, 0, 0, 3, 0, 0, 0, 3, 3, 3, 3, 3, 3, 3, 3, 3, 3, 3, 3, 3, 3, 3, 3, 3, 3, 3, 3, 3, 3, 3, 0, 0, 0, 0, 0, 0, 0, 0, 0, 0, 0, 0, 0, 0, 0, 0, 0, 0, 0, 0, 0, 0, 0, 0, 0, 0, 0, 0, 3, 0, 0, 0, 0, 2, 3, 3, 3, 3, 3, 3, 3, 3, 0, 0, 0, 0, 0, 0, 0, 0, 0, 0, 0, 0, 0, 0, 3, 3, 3, 3, 3, 3, 3, 3, 3, 3, 3, 3, 3, 3, 0, 0, 0, 0, 0, 0, 0, 0, 0, 0, 0, 0, 0, 0, 3, 3, 0, 0, 0, 3, 3, 3, 3, 3, 3, 3, 3, 3, 2, 2, 1, 2, 2, 2, 2, 1, 1, 1, 2, 2, 2, 1, 1, 1, 2, 2, 2, 2, 1, 1, 2, 2, 2, 2, 2, 2, 2, 2, 3, 2, 3, 3, 3, 3, 3, 3, 3, 3, 0, 3, 0, 3, 3, 3, 1, 0, 2, 3, 3, 2, 3, 0, 2, 3, 3, 3, 3, 2, 2, 3, 3, 3, 3, 0, 1, 0, 3, 3, 2, 3, 0, 2, 0, 0, 2, 0, 3, 3, 3, 3])
_uv = me_cube_001.uv_layers.new(name='UVMap')
_uv.uv.foreach_set('vector', [0.375, 0.2273, 0.625, 0.2273, 0.625, 0.25, 0.375, 0.25, 0.375, 0.25, 0.625, 0.25, 0.625, 0.25, 0.375, 0.25, 0.625, 0.6364, 0.625, 0.6591, 0.625, 0.6591, 0.625, 0.6364, 0.375, 0.9773, 0.625, 0.9773, 0.625, 1.0, 0.375, 1.0, 0.3523, 0.7273, 0.375, 0.7273, 0.375, 0.75, 0.3523, 0.75, 0.875, 0.5227, 0.8523, 0.5227, 0.8523, 0.5227, 0.875, 0.5227, 0.6477, 0.5, 0.6477, 0.5227, 0.6477, 0.5227, 0.6477, 0.5, 0.6477, 0.7273, 0.6705, 0.7273, 0.6705, 0.75, 0.6477, 0.75, 0.6705, 0.7273, 0.6932, 0.7273, 0.6932, 0.75, 0.6705, 0.75, 0.6932, 0.7273, 0.7159, 0.7273, 0.7159, 0.75, 0.6932, 0.75, 0.7159, 0.7273, 0.7386, 0.7273, 0.7386, 0.75, 0.7159, 0.75, 0.7386, 0.7273, 0.7614, 0.7273, 0.7614, 0.75, 0.7386, 0.75, 0.7614, 0.7273, 0.7841, 0.7273, 0.7841, 0.75, 0.7614, 0.75, 0.7841, 0.7273, 0.8068, 0.7273, 0.8068, 0.75, 0.7841, 0.75, 0.8068, 0.7273, 0.8295, 0.7273, 0.8295, 0.75, 0.8068, 0.75, 0.8295, 0.7273, 0.8523, 0.7273, 0.8523, 0.75, 0.8295, 0.75, 0.125, 0.7273, 0.1477, 0.7273, 0.1477, 0.75, 0.125, 0.75, 0.1477, 0.7273, 0.1705, 0.7273, 0.1705, 0.75, 0.1477, 0.75, 0.1705, 0.7273, 0.1932, 0.7273, 0.1932, 0.75, 0.1705, 0.75, 0.1932, 0.7273, 0.2159, 0.7273, 0.2159, 0.75, 0.1932, 0.75, 0.2159, 0.7273, 0.2386, 0.7273, 0.2386, 0.75, 0.2159, 0.75, 0.2386, 0.7273, 0.2614, 0.7273, 0.2614, 0.75, 0.2386, 0.75, 0.2614, 0.7273, 0.2841, 0.7273, 0.2841, 0.75, 0.2614, 0.75, 0.2841, 0.7273, 0.3068, 0.7273, 0.3068, 0.75, 0.2841, 0.75, 0.3068, 0.7273, 0.3295, 0.7273, 0.3295, 0.75, 0.3068, 0.75, 0.3295, 0.7273, 0.3523, 0.7273, 0.3523, 0.75, 0.3295, 0.75, 0.375, 0.75, 0.625, 0.75, 0.625, 0.7727, 0.375, 0.7727, 0.375, 0.7727, 0.625, 0.7727, 0.625, 0.7955, 0.375, 0.7955, 0.375, 0.7955, 0.625, 0.7955, 0.625, 0.8182, 0.375, 0.8182, 0.375, 0.8182, 0.625, 0.8182, 0.625, 0.8409, 0.375, 0.8409, 0.375, 0.8409, 0.625, 0.8409, 0.625, 0.8636, 0.375, 0.8636, 0.375, 0.8636, 0.625, 0.8636, 0.625, 0.8864, 0.375, 0.8864, 0.375, 0.8864, 0.625, 0.8864, 0.625, 0.9091, 0.375, 0.9091, 0.375, 0.9091, 0.625, 0.9091, 0.625, 0.9318, 0.375, 0.9318, 0.375, 0.9318, 0.625, 0.9318, 0.625, 0.9545, 0.375, 0.9545, 0.375, 0.9545, 0.625, 0.9545, 0.625, 0.9773, 0.375, 0.9773, 0.8068, 0.5, 0.7841, 0.5, 0.7841, 0.5, 0.8068, 0.5, 0.2614, 0.5, 0.2386, 0.5, 0.2386, 0.5, 0.2614, 0.5, 0.8295, 0.5, 0.8068, 0.5, 0.8068, 0.5, 0.8295, 0.5, 0.6705, 0.5, 0.6477, 0.5, 0.6477, 0.5, 0.6705, 0.5, 0.2841, 0.5, 0.2614, 0.5, 0.2614, 0.5, 0.2841, 0.5, 0.625, 0.5, 0.625, 0.5, 0.625, 0.5, 0.625, 0.5, 0.625, 0.5, 0.625, 0.5, 0.625, 0.5, 0.625, 0.5, 0.625, 0.5, 0.625, 0.5, 0.625, 0.5, 0.625, 0.5, 0.625, 0.5, 0.625, 0.5, 0.625, 0.5, 0.625, 0.5, 0.625, 0.5, 0.625, 0.5, 0.8523, 0.5, 0.8295, 0.5, 0.8295, 0.5, 0.8523, 0.5, 0.6932, 0.5, 0.6705, 0.5, 0.6705, 0.5, 0.6932, 0.5, 0.3068, 0.5, 0.2841, 0.5, 0.2841, 0.5, 0.3068, 0.5, 0.625, 0.25, 0.625, 0.2727, 0.625, 0.2727, 0.625, 0.25, 0.3295, 0.5, 0.3523, 0.5, 0.3523, 0.5227, 0.3295, 0.5227, 0.3295, 0.5227, 0.3523, 0.5227, 0.3523, 0.5455, 0.3295, 0.5455, 0.3295, 0.5455, 0.3523, 0.5455, 0.3523, 0.5682, 0.3295, 0.5682, 0.3295, 0.5682, 0.3523, 0.5682, 0.3523, 0.5909, 0.3295, 0.5909, 0.3295, 0.5909, 0.3523, 0.5909, 0.3523, 0.6136, 0.3295, 0.6136, 0.3295, 0.6136, 0.3523, 0.6136, 0.3523, 0.6364, 0.3295, 0.6364, 0.3295, 0.6364, 0.3523, 0.6364, 0.3523, 0.6591, 0.3295, 0.6591, 0.3295, 0.6591, 0.3523, 0.6591, 0.3523, 0.6818, 0.3295, 0.6818, 0.3295, 0.6818, 0.3523, 0.6818, 0.3523, 0.7045, 0.3295, 0.7045, 0.3295, 0.7045, 0.3523, 0.7045, 0.3523, 0.7273, 0.3295, 0.7273, 0.3068, 0.5, 0.3295, 0.5, 0.3295, 0.5227, 0.3068, 0.5227, 0.3068, 0.5227, 0.3295, 0.5227, 0.3295, 0.5455, 0.3068, 0.5455, 0.3068, 0.5455, 0.3295, 0.5455, 0.3295, 0.5682, 0.3068, 0.5682, 0.3068, 0.5682, 0.3295, 0.5682, 0.3295, 0.5909, 0.3068, 0.5909, 0.3068, 0.5909, 0.3295, 0.5909, 0.3295, 0.6136, 0.3068, 0.6136, 0.3068, 0.6136, 0.3295, 0.6136, 0.3295, 0.6364, 0.3068, 0.6364, 0.3068, 0.6364, 0.3295, 0.6364, 0.3295, 0.6591, 0.3068, 0.6591, 0.3068, 0.6591, 0.3295, 0.6591, 0.3295, 0.6818, 0.3068, 0.6818, 0.3068, 0.6818, 0.3295, 0.6818, 0.3295, 0.7045, 0.3068, 0.7045, 0.3068, 0.7045, 0.3295, 0.7045, 0.3295, 0.7273, 0.3068, 0.7273, 0.2841, 0.5, 0.3068, 0.5, 0.3068, 0.5227, 0.2841, 0.5227, 0.2841, 0.5227, 0.3068, 0.5227, 0.3068, 0.5455, 0.2841, 0.5455, 0.2841, 0.5455, 0.3068, 0.5455, 0.3068, 0.5682, 0.2841, 0.5682, 0.2841, 0.5682, 0.3068, 0.5682, 0.3068, 0.5909, 0.2841, 0.5909, 0.2841, 0.5909, 0.3068, 0.5909, 0.3068, 0.6136, 0.2841, 0.6136, 0.2841, 0.6136, 0.3068, 0.6136, 0.3068, 0.6364, 0.2841, 0.6364, 0.2841, 0.6364, 0.3068, 0.6364, 0.3068, 0.6591, 0.2841, 0.6591, 0.2841, 0.6591, 0.3068, 0.6591, 0.3068, 0.6818, 0.2841, 0.6818, 0.2841, 0.6818, 0.3068, 0.6818, 0.3068, 0.7045, 0.2841, 0.7045, 0.2841, 0.7045, 0.3068, 0.7045, 0.3068, 0.7273, 0.2841, 0.7273, 0.2614, 0.5, 0.2841, 0.5, 0.2841, 0.5227, 0.2614, 0.5227, 0.2614, 0.5227, 0.2841, 0.5227, 0.2841, 0.5455, 0.2614, 0.5455, 0.2614, 0.5455, 0.2841, 0.5455, 0.2841, 0.5682, 0.2614, 0.5682, 0.2614, 0.5682, 0.2841, 0.5682, 0.2841, 0.5909, 0.2614, 0.5909, 0.2614, 0.5909, 0.2841, 0.5909, 0.2841, 0.6136, 0.2614, 0.6136, 0.2614, 0.6136, 0.2841, 0.6136, 0.2841, 0.6364, 0.2614, 0.6364, 0.2614, 0.6364, 0.2841, 0.6364, 0.2841, 0.6591, 0.2614, 0.6591, 0.2614, 0.6591, 0.2841, 0.6591, 0.2841, 0.6818, 0.2614, 0.6818, 0.2614, 0.6818, 0.2841, 0.6818, 0.2841, 0.7045, 0.2614, 0.7045, 0.2614, 0.7045, 0.2841, 0.7045, 0.2841, 0.7273, 0.2614, 0.7273, 0.2386, 0.5, 0.2614, 0.5, 0.2614, 0.5227, 0.2386, 0.5227, 0.2386, 0.5227, 0.2614, 0.5227, 0.2614, 0.5455, 0.2386, 0.5455, 0.2386, 0.5455, 0.2614, 0.5455, 0.2614, 0.5682, 0.2386, 0.5682, 0.2386, 0.5682, 0.2614, 0.5682, 0.2614, 0.5909, 0.2386, 0.5909, 0.2386, 0.5909, 0.2614, 0.5909, 0.2614, 0.6136, 0.2386, 0.6136, 0.2386, 0.6136, 0.2614, 0.6136, 0.2614, 0.6364, 0.2386, 0.6364, 0.2386, 0.6364, 0.2614, 0.6364, 0.2614, 0.6591, 0.2386, 0.6591, 0.2386, 0.6591, 0.2614, 0.6591, 0.2614, 0.6818, 0.2386, 0.6818, 0.2386, 0.6818, 0.2614, 0.6818, 0.2614, 0.7045, 0.2386, 0.7045, 0.2386, 0.7045, 0.2614, 0.7045, 0.2614, 0.7273, 0.2386, 0.7273, 0.2159, 0.5, 0.2386, 0.5, 0.2386, 0.5227, 0.2159, 0.5227, 0.2159, 0.5227, 0.2386, 0.5227, 0.2386, 0.5455, 0.2159, 0.5455, 0.2159, 0.5455, 0.2386, 0.5455, 0.2386, 0.5682, 0.2159, 0.5682, 0.2159, 0.5682, 0.2386, 0.5682, 0.2386, 0.5909, 0.2159, 0.5909, 0.2159, 0.5909, 0.2386, 0.5909, 0.2386, 0.6136, 0.2159, 0.6136, 0.2159, 0.6136, 0.2386, 0.6136, 0.2386, 0.6364, 0.2159, 0.6364, 0.2159, 0.6364, 0.2386, 0.6364, 0.2386, 0.6591, 0.2159, 0.6591, 0.2159, 0.6591, 0.2386, 0.6591, 0.2386, 0.6818, 0.2159, 0.6818, 0.2159, 0.6818, 0.2386, 0.6818, 0.2386, 0.7045, 0.2159, 0.7045, 0.2159, 0.7045, 0.2386, 0.7045, 0.2386, 0.7273, 0.2159, 0.7273, 0.1932, 0.5, 0.2159, 0.5, 0.2159, 0.5227, 0.1932, 0.5227, 0.1932, 0.5227, 0.2159, 0.5227, 0.2159, 0.5455, 0.1932, 0.5455, 0.1932, 0.5455, 0.2159, 0.5455, 0.2159, 0.5682, 0.1932, 0.5682, 0.1932, 0.5682, 0.2159, 0.5682, 0.2159, 0.5909, 0.1932, 0.5909, 0.1932, 0.5909, 0.2159, 0.5909, 0.2159, 0.6136, 0.1932, 0.6136, 0.1932, 0.6136, 0.2159, 0.6136, 0.2159, 0.6364, 0.1932, 0.6364, 0.1932, 0.6364, 0.2159, 0.6364, 0.2159, 0.6591, 0.1932, 0.6591, 0.1932, 0.6591, 0.2159, 0.6591, 0.2159, 0.6818, 0.1932, 0.6818, 0.1932, 0.6818, 0.2159, 0.6818, 0.2159, 0.7045, 0.1932, 0.7045, 0.1932, 0.7045, 0.2159, 0.7045, 0.2159, 0.7273, 0.1932, 0.7273, 0.1705, 0.5, 0.1932, 0.5, 0.1932, 0.5227, 0.1705, 0.5227, 0.1705, 0.5227, 0.1932, 0.5227, 0.1932, 0.5455, 0.1705, 0.5455, 0.1705, 0.5455, 0.1932, 0.5455, 0.1932, 0.5682, 0.1705, 0.5682, 0.1705, 0.5682, 0.1932, 0.5682, 0.1932, 0.5909, 0.1705, 0.5909, 0.1705, 0.5909, 0.1932, 0.5909, 0.1932, 0.6136, 0.1705, 0.6136, 0.1705, 0.6136, 0.1932, 0.6136, 0.1932, 0.6364, 0.1705, 0.6364, 0.1705, 0.6364, 0.1932, 0.6364, 0.1932, 0.6591, 0.1705, 0.6591, 0.1705, 0.6591, 0.1932, 0.6591, 0.1932, 0.6818, 0.1705, 0.6818, 0.1705, 0.6818, 0.1932, 0.6818, 0.1932, 0.7045, 0.1705, 0.7045, 0.1705, 0.7045, 0.1932, 0.7045, 0.1932, 0.7273, 0.1705, 0.7273, 0.1477, 0.5, 0.1705, 0.5, 0.1705, 0.5227, 0.1477, 0.5227, 0.1477, 0.5227, 0.1705, 0.5227, 0.1705, 0.5455, 0.1477, 0.5455, 0.1477, 0.5455, 0.1705, 0.5455, 0.1705, 0.5682, 0.1477, 0.5682, 0.1477, 0.5682, 0.1705, 0.5682, 0.1705, 0.5909, 0.1477, 0.5909, 0.1477, 0.5909, 0.1705, 0.5909, 0.1705, 0.6136, 0.1477, 0.6136, 0.1477, 0.6136, 0.1705, 0.6136, 0.1705, 0.6364, 0.1477, 0.6364, 0.1477, 0.6364, 0.1705, 0.6364, 0.1705, 0.6591, 0.1477, 0.6591, 0.1477, 0.6591, 0.1705, 0.6591, 0.1705, 0.6818, 0.1477, 0.6818, 0.1477, 0.6818, 0.1705, 0.6818, 0.1705, 0.7045, 0.1477, 0.7045, 0.1477, 0.7045, 0.1705, 0.7045, 0.1705, 0.7273, 0.1477, 0.7273, 0.125, 0.5, 0.1477, 0.5, 0.1477, 0.5227, 0.125, 0.5227, 0.125, 0.5227, 0.1477, 0.5227, 0.1477, 0.5455, 0.125, 0.5455, 0.125, 0.5455, 0.1477, 0.5455, 0.1477, 0.5682, 0.125, 0.5682, 0.125, 0.5682, 0.1477, 0.5682, 0.1477, 0.5909, 0.125, 0.5909, 0.125, 0.5909, 0.1477, 0.5909, 0.1477, 0.6136, 0.125, 0.6136, 0.125, 0.6136, 0.1477, 0.6136, 0.1477, 0.6364, 0.125, 0.6364, 0.125, 0.6364, 0.1477, 0.6364, 0.1477, 0.6591, 0.125, 0.6591, 0.125, 0.6591, 0.1477, 0.6591, 0.1477, 0.6818, 0.125, 0.6818, 0.125, 0.6818, 0.1477, 0.6818, 0.1477, 0.7045, 0.125, 0.7045, 0.125, 0.7045, 0.1477, 0.7045, 0.1477, 0.7273, 0.125, 0.7273, 0.8295, 0.5, 0.8523, 0.5, 0.8523, 0.5227, 0.8295, 0.5227, 0.8295, 0.5227, 0.8523, 0.5227, 0.8523, 0.5455, 0.8295, 0.5455, 0.8295, 0.5455, 0.8523, 0.5455, 0.8523, 0.5682, 0.8295, 0.5682, 0.8295, 0.5682, 0.8523, 0.5682, 0.8523, 0.5909, 0.8295, 0.5909, 0.8295, 0.5909, 0.8523, 0.5909, 0.8523, 0.6136, 0.8295, 0.6136, 0.8295, 0.6136, 0.8523, 0.6136, 0.8523, 0.6364, 0.8295, 0.6364, 0.8295, 0.6364, 0.8523, 0.6364, 0.8523, 0.6591, 0.8295, 0.6591, 0.8295, 0.6591, 0.8523, 0.6591, 0.8523, 0.6818, 0.8295, 0.6818, 0.8295, 0.6818, 0.8523, 0.6818, 0.8523, 0.7045, 0.8295, 0.7045, 0.8295, 0.7045, 0.8523, 0.7045, 0.8523, 0.7273, 0.8295, 0.7273, 0.8068, 0.5, 0.8295, 0.5, 0.8295, 0.5227, 0.8068, 0.5227, 0.8068, 0.5227, 0.8295, 0.5227, 0.8295, 0.5455, 0.8068, 0.5455, 0.8068, 0.5455, 0.8295, 0.5455, 0.8295, 0.5682, 0.8068, 0.5682, 0.8068, 0.5682, 0.8295, 0.5682, 0.8295, 0.5909, 0.8068, 0.5909, 0.8068, 0.5909, 0.8295, 0.5909, 0.8295, 0.6136, 0.8068, 0.6136, 0.8068, 0.6136, 0.8295, 0.6136, 0.8295, 0.6364, 0.8068, 0.6364, 0.8068, 0.6364, 0.8295, 0.6364, 0.8295, 0.6591, 0.8068, 0.6591, 0.8068, 0.6591, 0.8295, 0.6591, 0.8295, 0.6818, 0.8068, 0.6818, 0.8068, 0.6818, 0.8295, 0.6818, 0.8295, 0.7045, 0.8068, 0.7045, 0.8068, 0.7045, 0.8295, 0.7045, 0.8295, 0.7273, 0.8068, 0.7273, 0.7841, 0.5, 0.8068, 0.5, 0.8068, 0.5227, 0.7841, 0.5227, 0.7841, 0.5227, 0.8068, 0.5227, 0.8068, 0.5455, 0.7841, 0.5455, 0.7841, 0.5455, 0.8068, 0.5455, 0.8068, 0.5682, 0.7841, 0.5682, 0.7841, 0.5682, 0.8068, 0.5682, 0.8068, 0.5909, 0.7841, 0.5909, 0.7841, 0.5909, 0.8068, 0.5909, 0.8068, 0.6136, 0.7841, 0.6136, 0.7841, 0.6136, 0.8068, 0.6136, 0.8068, 0.6364, 0.7841, 0.6364, 0.7841, 0.6364, 0.8068, 0.6364, 0.8068, 0.6591, 0.7841, 0.6591, 0.7841, 0.6591, 0.8068, 0.6591, 0.8068, 0.6818, 0.7841, 0.6818, 0.7841, 0.6818, 0.8068, 0.6818, 0.8068, 0.7045, 0.7841, 0.7045, 0.7841, 0.7045, 0.8068, 0.7045, 0.8068, 0.7273, 0.7841, 0.7273, 0.7614, 0.5, 0.7841, 0.5, 0.7841, 0.5227, 0.7614, 0.5227, 0.7614, 0.5227, 0.7841, 0.5227, 0.7841, 0.5455, 0.7614, 0.5455, 0.7614, 0.5455, 0.7841, 0.5455, 0.7841, 0.5682, 0.7614, 0.5682, 0.7614, 0.5682, 0.7841, 0.5682, 0.7841, 0.5909, 0.7614, 0.5909, 0.7614, 0.5909, 0.7841, 0.5909, 0.7841, 0.6136, 0.7614, 0.6136, 0.7614, 0.6136, 0.7841, 0.6136, 0.7841, 0.6364, 0.7614, 0.6364, 0.7614, 0.6364, 0.7841, 0.6364, 0.7841, 0.6591, 0.7614, 0.6591, 0.7614, 0.6591, 0.7841, 0.6591, 0.7841, 0.6818, 0.7614, 0.6818, 0.7614, 0.6818, 0.7841, 0.6818, 0.7841, 0.7045, 0.7614, 0.7045, 0.7614, 0.7045, 0.7841, 0.7045, 0.7841, 0.7273, 0.7614, 0.7273, 0.7386, 0.5, 0.7614, 0.5, 0.7614, 0.5227, 0.7386, 0.5227, 0.7386, 0.5227, 0.7614, 0.5227, 0.7614, 0.5455, 0.7386, 0.5455, 0.7386, 0.5455, 0.7614, 0.5455, 0.7614, 0.5682, 0.7386, 0.5682, 0.7386, 0.5682, 0.7614, 0.5682, 0.7614, 0.5909, 0.7386, 0.5909, 0.7386, 0.5909, 0.7614, 0.5909, 0.7614, 0.6136, 0.7386, 0.6136, 0.7386, 0.6136, 0.7614, 0.6136, 0.7614, 0.6364, 0.7386, 0.6364, 0.7386, 0.6364, 0.7614, 0.6364, 0.7614, 0.6591, 0.7386, 0.6591, 0.7386, 0.6591, 0.7614, 0.6591, 0.7614, 0.6818, 0.7386, 0.6818, 0.7386, 0.6818, 0.7614, 0.6818, 0.7614, 0.7045, 0.7386, 0.7045, 0.7614, 0.7273, 0.7386, 0.7273, 0.7386, 0.7273, 0.7614, 0.7273, 0.7159, 0.5, 0.7386, 0.5, 0.7386, 0.5227, 0.7159, 0.5227, 0.7159, 0.5227, 0.7386, 0.5227, 0.7386, 0.5455, 0.7159, 0.5455, 0.7159, 0.5455, 0.7386, 0.5455, 0.7386, 0.5682, 0.7159, 0.5682, 0.7159, 0.5682, 0.7386, 0.5682, 0.7386, 0.5909, 0.7159, 0.5909, 0.7159, 0.5909, 0.7386, 0.5909, 0.7386, 0.6136, 0.7159, 0.6136, 0.7159, 0.6136, 0.7386, 0.6136, 0.7386, 0.6364, 0.7159, 0.6364, 0.7159, 0.6364, 0.7386, 0.6364, 0.7386, 0.6591, 0.7159, 0.6591, 0.7159, 0.6591, 0.7386, 0.6591, 0.7386, 0.6818, 0.7159, 0.6818, 0.7159, 0.6818, 0.7386, 0.6818, 0.7386, 0.7045, 0.7159, 0.7045, 0.7159, 0.7045, 0.7386, 0.7045, 0.7386, 0.7273, 0.7159, 0.7273, 0.6932, 0.5, 0.7159, 0.5, 0.7159, 0.5227, 0.6932, 0.5227, 0.6932, 0.5227, 0.7159, 0.5227, 0.7159, 0.5455, 0.6932, 0.5455, 0.6932, 0.5455, 0.7159, 0.5455, 0.7159, 0.5682, 0.6932, 0.5682, 0.6932, 0.5682, 0.7159, 0.5682, 0.7159, 0.5909, 0.6932, 0.5909, 0.6932, 0.5909, 0.7159, 0.5909, 0.7159, 0.6136, 0.6932, 0.6136, 0.6932, 0.6136, 0.7159, 0.6136, 0.7159, 0.6364, 0.6932, 0.6364, 0.6932, 0.6364, 0.7159, 0.6364, 0.7159, 0.6591, 0.6932, 0.6591, 0.6932, 0.6591, 0.7159, 0.6591, 0.7159, 0.6818, 0.6932, 0.6818, 0.6932, 0.6818, 0.7159, 0.6818, 0.7159, 0.7045, 0.6932, 0.7045, 0.6932, 0.7045, 0.7159, 0.7045, 0.7159, 0.7273, 0.6932, 0.7273, 0.6705, 0.5, 0.6932, 0.5, 0.6932, 0.5227, 0.6705, 0.5227, 0.6705, 0.5227, 0.6932, 0.5227, 0.6932, 0.5455, 0.6705, 0.5455, 0.6705, 0.5455, 0.6932, 0.5455, 0.6932, 0.5682, 0.6705, 0.5682, 0.6705, 0.5682, 0.6932, 0.5682, 0.6932, 0.5909, 0.6705, 0.5909, 0.6705, 0.5909, 0.6932, 0.5909, 0.6932, 0.6136, 0.6705, 0.6136, 0.6705, 0.6136, 0.6932, 0.6136, 0.6932, 0.6364, 0.6705, 0.6364, 0.6705, 0.6364, 0.6932, 0.6364, 0.6932, 0.6591, 0.6705, 0.6591, 0.6705, 0.6591, 0.6932, 0.6591, 0.6932, 0.6818, 0.6705, 0.6818, 0.6705, 0.6818, 0.6932, 0.6818, 0.6932, 0.7045, 0.6705, 0.7045, 0.6705, 0.7045, 0.6932, 0.7045, 0.6932, 0.7273, 0.6705, 0.7273, 0.6477, 0.5, 0.6705, 0.5, 0.6705, 0.5227, 0.6477, 0.5227, 0.6477, 0.5227, 0.6705, 0.5227, 0.6705, 0.5455, 0.6477, 0.5455, 0.6477, 0.5455, 0.6705, 0.5455, 0.6705, 0.5682, 0.6477, 0.5682, 0.6705, 0.5682, 0.6705, 0.5909, 0.6705, 0.5909, 0.6705, 0.5682, 0.6477, 0.6136, 0.6477, 0.5909, 0.6477, 0.5909, 0.6477, 0.6136, 0.6477, 0.6136, 0.6705, 0.6136, 0.6705, 0.6364, 0.6477, 0.6364, 0.6477, 0.6364, 0.6705, 0.6364, 0.6705, 0.6591, 0.6477, 0.6591, 0.6477, 0.6591, 0.6705, 0.6591, 0.6705, 0.6818, 0.6477, 0.6818, 0.6477, 0.6818, 0.6705, 0.6818, 0.6705, 0.7045, 0.6477, 0.7045, 0.6477, 0.7045, 0.6705, 0.7045, 0.6705, 0.7273, 0.6477, 0.7273, 0.625, 0.02273, 0.625, 0.0, 0.625, 0.0, 0.625, 0.02273, 0.625, 0.5227, 0.6477, 0.5227, 0.6477, 0.5455, 0.625, 0.5455, 0.625, 0.5455, 0.6477, 0.5455, 0.6477, 0.5682, 0.625, 0.5682, 0.625, 0.5682, 0.6477, 0.5682, 0.6477, 0.5909, 0.625, 0.5909, 0.625, 0.5909, 0.6477, 0.5909, 0.6477, 0.6136, 0.625, 0.6136, 0.625, 0.6136, 0.6477, 0.6136, 0.6477, 0.6364, 0.625, 0.6364, 0.625, 0.6364, 0.6477, 0.6364, 0.6477, 0.6591, 0.625, 0.6591, 0.625, 0.6591, 0.6477, 0.6591, 0.6477, 0.6818, 0.625, 0.6818, 0.625, 0.6818, 0.6477, 0.6818, 0.6477, 0.7045, 0.625, 0.7045, 0.625, 0.7045, 0.6477, 0.7045, 0.6477, 0.7273, 0.625, 0.7273, 0.625, 0.7273, 0.6477, 0.7273, 0.6477, 0.7273, 0.625, 0.7273, 0.8523, 0.5227, 0.875, 0.5227, 0.875, 0.5455, 0.8523, 0.5455, 0.8523, 0.5455, 0.875, 0.5455, 0.875, 0.5682, 0.8523, 0.5682, 0.8523, 0.5682, 0.875, 0.5682, 0.875, 0.5909, 0.8523, 0.5909, 0.8523, 0.5909, 0.875, 0.5909, 0.875, 0.6136, 0.8523, 0.6136, 0.8523, 0.6136, 0.875, 0.6136, 0.875, 0.6364, 0.8523, 0.6364, 0.8523, 0.6364, 0.875, 0.6364, 0.875, 0.6591, 0.8523, 0.6591, 0.8523, 0.6591, 0.875, 0.6591, 0.875, 0.6818, 0.8523, 0.6818, 0.8523, 0.6818, 0.875, 0.6818, 0.875, 0.7045, 0.8523, 0.7045, 0.8523, 0.7045, 0.875, 0.7045, 0.875, 0.7273, 0.8523, 0.7273, 0.3523, 0.5, 0.375, 0.5, 0.375, 0.5227, 0.3523, 0.5227, 0.3523, 0.5227, 0.375, 0.5227, 0.375, 0.5455, 0.3523, 0.5455, 0.3523, 0.5455, 0.375, 0.5455, 0.375, 0.5682, 0.3523, 0.5682, 0.3523, 0.5682, 0.375, 0.5682, 0.375, 0.5909, 0.3523, 0.5909, 0.3523, 0.5909, 0.375, 0.5909, 0.375, 0.6136, 0.3523, 0.6136, 0.3523, 0.6136, 0.375, 0.6136, 0.375, 0.6364, 0.3523, 0.6364, 0.3523, 0.6364, 0.375, 0.6364, 0.375, 0.6591, 0.3523, 0.6591, 0.3523, 0.6591, 0.375, 0.6591, 0.375, 0.6818, 0.3523, 0.6818, 0.3523, 0.6818, 0.375, 0.6818, 0.375, 0.7045, 0.3523, 0.7045, 0.3523, 0.7045, 0.375, 0.7045, 0.375, 0.7273, 0.3523, 0.7273, 0.375, 0.7273, 0.375, 0.7045, 0.375, 0.7045, 0.375, 0.7273, 0.625, 0.75, 0.375, 0.75, 0.375, 0.75, 0.625, 0.75, 0.375, 0.5682, 0.375, 0.5455, 0.375, 0.5455, 0.375, 0.5682, 0.625, 0.6136, 0.625, 0.6364, 0.625, 0.6364, 0.625, 0.6136, 0.375, 0.75, 0.375, 0.7273, 0.375, 0.7273, 0.375, 0.75, 0.375, 0.5909, 0.375, 0.5682, 0.375, 0.5682, 0.375, 0.5909, 0.625, 0.7273, 0.625, 0.75, 0.625, 0.75, 0.625, 0.7273, 0.625, 0.5909, 0.625, 0.6136, 0.625, 0.6136, 0.625, 0.5909, 0.375, 0.6136, 0.375, 0.5909, 0.375, 0.5909, 0.375, 0.6136, 0.375, 0.5227, 0.375, 0.5, 0.375, 0.5, 0.375, 0.5227, 0.375, 0.0, 0.625, 0.0, 0.625, 0.02273, 0.375, 0.02273, 0.375, 0.02273, 0.625, 0.02273, 0.625, 0.04545, 0.375, 0.04545, 0.375, 0.04545, 0.625, 0.04545, 0.625, 0.06818, 0.375, 0.06818, 0.375, 0.06818, 0.625, 0.06818, 0.625, 0.09091, 0.375, 0.09091, 0.375, 0.09091, 0.625, 0.09091, 0.625, 0.1136, 0.375, 0.1136, 0.375, 0.1136, 0.625, 0.1136, 0.625, 0.1364, 0.375, 0.1364, 0.375, 0.1364, 0.625, 0.1364, 0.625, 0.1591, 0.375, 0.1591, 0.375, 0.1591, 0.625, 0.1591, 0.625, 0.1818, 0.375, 0.1818, 0.375, 0.1818, 0.625, 0.1818, 0.625, 0.2045, 0.375, 0.2045, 0.375, 0.2045, 0.625, 0.2045, 0.625, 0.2273, 0.375, 0.2273, 0.7614, 0.7045, 0.7614, 0.7273, 0.7614, 0.7273, 0.7614, 0.7045, 0.7386, 0.7045, 0.7614, 0.7045, 0.7614, 0.7045, 0.7386, 0.7045, 0.7386, 0.7273, 0.7386, 0.7045, 0.7386, 0.7045, 0.7386, 0.7273, 0.7614, 0.7273, 0.7386, 0.7273, 0.7386, 0.7273, 0.7614, 0.7273, 0.7386, 0.7273, 0.7386, 0.7045, 0.7614, 0.7045, 0.7614, 0.7273, 0.7614, 0.7045, 0.7614, 0.7273, 0.7614, 0.7273, 0.7614, 0.7045, 0.7386, 0.7045, 0.7614, 0.7045, 0.7614, 0.7045, 0.7386, 0.7045, 0.7386, 0.7273, 0.7386, 0.7045, 0.7386, 0.7045, 0.7386, 0.7273, 0.8523, 0.7273, 0.875, 0.7273, 0.875, 0.75, 0.8523, 0.75, 0.625, 0.7273, 0.6477, 0.7273, 0.6477, 0.75, 0.625, 0.75, 0.625, 0.5, 0.6477, 0.5, 0.6477, 0.5227, 0.625, 0.5227, 0.8523, 0.5, 0.875, 0.5, 0.875, 0.5227, 0.8523, 0.5227, 0.625, 0.2727, 0.625, 0.25, 0.625, 0.25, 0.625, 0.2727, 0.8523, 0.5227, 0.8523, 0.5, 0.8523, 0.5, 0.8523, 0.5227, 0.6477, 0.7273, 0.6477, 0.75, 0.6477, 0.75, 0.6477, 0.7273, 0.625, 0.75, 0.625, 0.7273, 0.625, 0.7273, 0.625, 0.75, 0.8523, 0.7273, 0.875, 0.7273, 0.875, 0.7273, 0.8523, 0.7273, 0.8523, 0.75, 0.8523, 0.7273, 0.8523, 0.7273, 0.8523, 0.75, 0.625, 0.25, 0.625, 0.2273, 0.625, 0.2273, 0.625, 0.25, 0.625, 0.5227, 0.625, 0.5, 0.625, 0.5, 0.625, 0.5227, 0.625, 1.0, 0.625, 0.9773, 0.625, 0.9773, 0.625, 1.0, 0.6477, 0.5227, 0.625, 0.5227, 0.625, 0.5227, 0.6477, 0.5227, 0.625, 0.5, 0.625, 0.4773, 0.625, 0.4773, 0.625, 0.5, 0.625, 0.7727, 0.625, 0.75, 0.625, 0.75, 0.625, 0.7727, 0.0, 0.0, 0.0, 0.0, 0.0, 0.0, 0.0, 0.0, 0.0, 0.0, 0.0, 0.0, 0.0, 0.0, 0.0, 0.0, 0.0, 0.0, 0.0, 0.0, 0.0, 0.0, 0.0, 0.0, 0.0, 0.0, 0.0, 0.0, 0.0, 0.0, 0.0, 0.0, 0.0, 0.0, 0.0, 0.0, 0.6477, 0.5682, 0.6705, 0.5682, 0.6705, 0.5909, 0.6477, 0.5909, 0.6705, 0.5909, 0.6477, 0.5909, 0.6477, 0.5909, 0.6705, 0.5909, 0.6477, 0.5909, 0.6477, 0.5682, 0.6477, 0.5682, 0.6477, 0.5909, 0.6477, 0.5682, 0.6705, 0.5682, 0.6705, 0.5682, 0.6477, 0.5682, 0.6477, 0.5909, 0.6705, 0.5909, 0.6705, 0.6136, 0.6477, 0.6136, 0.6477, 0.5909, 0.6705, 0.5909, 0.6705, 0.5909, 0.6477, 0.5909, 0.6705, 0.5909, 0.6705, 0.6136, 0.6705, 0.6136, 0.6705, 0.5909, 0.6705, 0.6136, 0.6477, 0.6136, 0.6477, 0.6136, 0.6705, 0.6136, 0.375, 0.7273, 0.625, 0.7273, 0.625, 0.75, 0.375, 0.75, 0.375, 0.5, 0.625, 0.5, 0.625, 0.5227, 0.375, 0.5227, 0.375, 0.5227, 0.625, 0.5227, 0.625, 0.5455, 0.375, 0.5455, 0.375, 0.5455, 0.625, 0.5455, 0.625, 0.5682, 0.375, 0.5682, 0.375, 0.5682, 0.625, 0.5682, 0.625, 0.5909, 0.375, 0.5909, 0.375, 0.5909, 0.625, 0.5909, 0.625, 0.6136, 0.375, 0.6136, 0.375, 0.6136, 0.625, 0.6136, 0.625, 0.6364, 0.375, 0.6364, 0.375, 0.6364, 0.625, 0.6364, 0.625, 0.6591, 0.375, 0.6591, 0.375, 0.6591, 0.625, 0.6591, 0.625, 0.6818, 0.375, 0.6818, 0.375, 0.6818, 0.625, 0.6818, 0.625, 0.7045, 0.375, 0.7045, 0.375, 0.7045, 0.625, 0.7045, 0.625, 0.7273, 0.375, 0.7273, 0.375, 0.5455, 0.375, 0.5227, 0.375, 0.5227, 0.375, 0.5455, 0.375, 0.7045, 0.375, 0.6818, 0.375, 0.6818, 0.375, 0.7045, 0.625, 0.6591, 0.625, 0.6818, 0.625, 0.6818, 0.625, 0.6591, 0.625, 0.5682, 0.625, 0.5909, 0.625, 0.5909, 0.625, 0.5682, 0.375, 0.6818, 0.375, 0.6591, 0.375, 0.6591, 0.375, 0.6818, 0.625, 0.6818, 0.625, 0.7045, 0.625, 0.7045, 0.625, 0.6818, 0.625, 0.5, 0.625, 0.5, 0.625, 0.5, 0.625, 0.5, 0.375, 0.6591, 0.375, 0.6364, 0.375, 0.6364, 0.375, 0.6591, 0.625, 0.7045, 0.625, 0.7273, 0.625, 0.7273, 0.625, 0.7045, 0.625, 0.5, 0.625, 0.5, 0.625, 0.5, 0.625, 0.5, 0.7159, 0.5, 0.6932, 0.5, 0.6932, 0.5, 0.7159, 0.5, 0.375, 0.6364, 0.375, 0.6136, 0.375, 0.6136, 0.375, 0.6364, 0.625, 0.5455, 0.625, 0.5682, 0.625, 0.5682, 0.625, 0.5455, 0.375, 0.4773, 0.625, 0.4773, 0.625, 0.5, 0.375, 0.5, 0.375, 0.25, 0.625, 0.25, 0.625, 0.2727, 0.375, 0.2727, 0.375, 0.2727, 0.625, 0.2727, 0.625, 0.2955, 0.375, 0.2955, 0.375, 0.2955, 0.625, 0.2955, 0.625, 0.3182, 0.375, 0.3182, 0.375, 0.3182, 0.625, 0.3182, 0.625, 0.3409, 0.375, 0.3409, 0.375, 0.3409, 0.625, 0.3409, 0.625, 0.3636, 0.375, 0.3636, 0.375, 0.3636, 0.625, 0.3636, 0.625, 0.3864, 0.375, 0.3864, 0.375, 0.3864, 0.625, 0.3864, 0.625, 0.4091, 0.375, 0.4091, 0.375, 0.4091, 0.625, 0.4091, 0.625, 0.4318, 0.375, 0.4318, 0.375, 0.4318, 0.625, 0.4318, 0.625, 0.4545, 0.375, 0.4545, 0.375, 0.4545, 0.625, 0.4545, 0.625, 0.4773, 0.375, 0.4773, 0.375, 0.5, 0.625, 0.5, 0.625, 0.5, 0.375, 0.5, 0.375, 0.5, 0.375, 0.5, 0.375, 0.5, 0.375, 0.5, 0.375, 0.5, 0.375, 0.5, 0.375, 0.5, 0.375, 0.5, 0.375, 0.5, 0.375, 0.5, 0.375, 0.5, 0.375, 0.5, 0.375, 0.5, 0.375, 0.5, 0.2386, 0.5, 0.2159, 0.5, 0.2159, 0.5, 0.2386, 0.5, 0.625, 0.5, 0.375, 0.5, 0.375, 0.5, 0.625, 0.5, 0.7841, 0.5, 0.7614, 0.5, 0.7614, 0.5, 0.7841, 0.5, 0.1477, 0.5, 0.125, 0.5, 0.125, 0.5, 0.1477, 0.5, 0.2159, 0.5, 0.1932, 0.5, 0.1932, 0.5, 0.2159, 0.5, 0.375, 0.5, 0.3523, 0.5, 0.3523, 0.5, 0.375, 0.5, 0.7614, 0.5, 0.7386, 0.5, 0.7386, 0.5, 0.7614, 0.5, 0.625, 0.4773, 0.625, 0.5, 0.625, 0.5, 0.625, 0.4773, 0.1932, 0.5, 0.1705, 0.5, 0.1705, 0.5, 0.1932, 0.5, 0.3523, 0.5, 0.3295, 0.5, 0.3295, 0.5, 0.3523, 0.5, 0.7386, 0.5, 0.7159, 0.5, 0.7159, 0.5, 0.7386, 0.5, 0.375, 0.5, 0.375, 0.5, 0.375, 0.5, 0.375, 0.5, 0.1705, 0.5, 0.1477, 0.5, 0.1477, 0.5, 0.1705, 0.5, 0.3295, 0.5, 0.3068, 0.5, 0.3068, 0.5, 0.3295, 0.5, 0.0, 0.0, 0.0, 0.0, 0.0, 0.0, 0.0, 0.0, 0.0, 0.0, 0.0, 0.0, 0.0, 0.0, 0.0, 0.0, 0.0, 0.0, 0.0, 0.0, 0.0, 0.0, 0.0, 0.0, 0.0, 0.0, 0.0, 0.0, 0.0, 0.0, 0.0, 0.0, 0.625, 0.5, 0.0, 0.0, 0.625, 0.5, 0.0, 0.0, 0.625, 0.5, 0.625, 0.5, 0.0, 0.0, 0.0, 0.0, 0.0, 0.0, 0.375, 0.5, 0.375, 0.5, 0.375, 0.5, 0.375, 0.5, 0.375, 0.5, 0.375, 0.5, 0.375, 0.5, 0.375, 0.5, 0.375, 0.5, 0.375, 0.5, 0.375, 0.5, 0.375, 0.5, 0.375, 0.5, 0.375, 0.5, 0.375, 0.5, 0.375, 0.5, 0.375, 0.5, 0.375, 0.5, 0.375, 0.5, 0.375, 0.5, 0.375, 0.5, 0.375, 0.5, 0.375, 0.5, 0.375, 0.5, 0.375, 0.5, 0.375, 0.5, 0.375, 0.5, 0.375, 0.5, 0.375, 0.5, 0.375, 0.5, 0.375, 0.5, 0.375, 0.5, 0.375, 0.5, 0.375, 0.5, 0.375, 0.5, 0.375, 0.5, 0.375, 0.5, 0.375, 0.5, 0.375, 0.5, 0.375, 0.5, 0.375, 0.5, 0.375, 0.5, 0.375, 0.5, 0.375, 0.5, 0.375, 0.5, 0.375, 0.5, 0.375, 0.5, 0.375, 0.5, 0.375, 0.5, 0.375, 0.5, 0.375, 0.5, 0.375, 0.5, 0.375, 0.5, 0.375, 0.5, 0.375, 0.5, 0.375, 0.5, 0.625, 0.5682, 0.625, 0.5909, 0.625, 0.5909, 0.625, 0.5682, 0.625, 0.5909, 0.625, 0.5909, 0.625, 0.5909, 0.625, 0.5909, 0.625, 0.6136, 0.625, 0.6136, 0.625, 0.6136, 0.625, 0.6136, 0.625, 0.6591, 0.625, 0.6591, 0.625, 0.6591, 0.625, 0.6591, 0.625, 0.5682, 0.625, 0.5682, 0.625, 0.5682, 0.625, 0.5682, 0.625, 0.5682, 0.625, 0.5909, 0.625, 0.5909, 0.625, 0.5682, 0.625, 0.5682, 0.625, 0.5909, 0.625, 0.5909, 0.625, 0.5682, 0.625, 0.5682, 0.625, 0.5909, 0.625, 0.5909, 0.625, 0.5682, 0.625, 0.5682, 0.625, 0.5909, 0.625, 0.5909, 0.625, 0.5682, 0.625, 0.5682, 0.625, 0.5909, 0.625, 0.5909, 0.625, 0.5682, 0.625, 0.5682, 0.625, 0.5909, 0.625, 0.5909, 0.625, 0.5682, 0.625, 0.5909, 0.625, 0.5682, 0.625, 0.5682, 0.625, 0.5909, 0.625, 0.5, 0.625, 0.5, 0.625, 0.5, 0.625, 0.5, 0.625, 0.5682, 0.625, 0.5455, 0.625, 0.5455, 0.625, 0.5682, 0.375, 0.6364, 0.375, 0.6136, 0.375, 0.6136, 0.375, 0.6364, 0.375, 0.6364, 0.375, 0.6136, 0.375, 0.6136, 0.375, 0.6364, 0.375, 0.6364, 0.375, 0.6136, 0.375, 0.6136, 0.375, 0.6364, 0.375, 0.6364, 0.375, 0.6136, 0.375, 0.6136, 0.375, 0.6364, 0.375, 0.6364, 0.375, 0.6136, 0.375, 0.6136, 0.375, 0.6364, 0.375, 0.6364, 0.375, 0.6136, 0.375, 0.6136, 0.375, 0.6364, 0.375, 0.6364, 0.375, 0.6136, 0.375, 0.6136, 0.375, 0.6364, 0.375, 0.6364, 0.375, 0.6136, 0.375, 0.6136, 0.375, 0.6364, 0.375, 0.6364, 0.375, 0.6136, 0.375, 0.6136, 0.375, 0.6364, 0.375, 0.6364, 0.375, 0.6136, 0.375, 0.6136, 0.375, 0.6364, 0.375, 0.6364, 0.375, 0.6136, 0.375, 0.6136, 0.375, 0.6364, 0.375, 0.6364, 0.375, 0.6136, 0.375, 0.6136, 0.375, 0.6364, 0.375, 0.6364, 0.375, 0.6136, 0.375, 0.6136, 0.375, 0.6364, 0.375, 0.6364, 0.375, 0.6136, 0.375, 0.6136, 0.375, 0.6364, 0.625, 0.5455, 0.625, 0.5682, 0.625, 0.5682, 0.625, 0.5455, 0.625, 0.5455, 0.625, 0.5682, 0.625, 0.5682, 0.625, 0.5455, 0.625, 0.5455, 0.625, 0.5682, 0.625, 0.5682, 0.625, 0.5455, 0.625, 0.5455, 0.625, 0.5682, 0.625, 0.5682, 0.625, 0.5455, 0.625, 0.5455, 0.625, 0.5682, 0.625, 0.5682, 0.625, 0.5455, 0.625, 0.5455, 0.625, 0.5682, 0.625, 0.5682, 0.625, 0.5455, 0.625, 0.5455, 0.625, 0.5682, 0.625, 0.5682, 0.625, 0.5455, 0.625, 0.5455, 0.625, 0.5682, 0.625, 0.5682, 0.625, 0.5455, 0.625, 0.5455, 0.625, 0.5682, 0.625, 0.5682, 0.625, 0.5455, 0.625, 0.5455, 0.625, 0.5682, 0.625, 0.5682, 0.625, 0.5455, 0.625, 0.5455, 0.625, 0.5682, 0.625, 0.5682, 0.625, 0.5455, 0.625, 0.5, 0.625, 0.5, 0.625, 0.5, 0.625, 0.5, 0.625, 0.5455, 0.625, 0.5227, 0.625, 0.5227, 0.625, 0.5455, 0.625, 0.5227, 0.625, 0.5455, 0.625, 0.5455, 0.625, 0.5227, 0.625, 0.7045, 0.625, 0.7273, 0.625, 0.7273, 0.625, 0.7045, 0.625, 0.7045, 0.625, 0.7273, 0.625, 0.7273, 0.625, 0.7045, 0.625, 0.7045, 0.625, 0.7273, 0.625, 0.7273, 0.625, 0.7045, 0.625, 0.7045, 0.625, 0.7273, 0.625, 0.7273, 0.625, 0.7045, 0.625, 0.7045, 0.625, 0.7273, 0.625, 0.7273, 0.625, 0.7045, 0.625, 0.7045, 0.625, 0.7273, 0.625, 0.7273, 0.625, 0.7045, 0.625, 0.7045, 0.625, 0.7273, 0.625, 0.7273, 0.625, 0.7045, 0.625, 0.7045, 0.625, 0.7273, 0.625, 0.7273, 0.625, 0.7045, 0.625, 0.7045, 0.625, 0.7273, 0.625, 0.7273, 0.625, 0.7045, 0.625, 0.7045, 0.625, 0.7273, 0.625, 0.7273, 0.625, 0.7045, 0.625, 0.7045, 0.625, 0.7273, 0.625, 0.7273, 0.625, 0.7045, 0.625, 0.7045, 0.625, 0.7273, 0.625, 0.7273, 0.625, 0.7045, 0.625, 0.7045, 0.625, 0.7273, 0.625, 0.7273, 0.625, 0.7045, 0.625, 0.7045, 0.625, 0.7273, 0.625, 0.7273, 0.625, 0.7045, 0.375, 0.6591, 0.375, 0.6364, 0.375, 0.6364, 0.375, 0.6591, 0.375, 0.6591, 0.375, 0.6364, 0.375, 0.6364, 0.375, 0.6591, 0.375, 0.6591, 0.375, 0.6364, 0.375, 0.6364, 0.375, 0.6591, 0.375, 0.6591, 0.375, 0.6364, 0.375, 0.6364, 0.375, 0.6591, 0.375, 0.6591, 0.375, 0.6364, 0.375, 0.6364, 0.375, 0.6591, 0.375, 0.6591, 0.375, 0.6364, 0.375, 0.6364, 0.375, 0.6591, 0.375, 0.6591, 0.375, 0.6364, 0.375, 0.6364, 0.375, 0.6591, 0.375, 0.6591, 0.375, 0.6364, 0.375, 0.6364, 0.375, 0.6591, 0.375, 0.6591, 0.375, 0.6364, 0.375, 0.6364, 0.375, 0.6591, 0.375, 0.6591, 0.375, 0.6364, 0.375, 0.6364, 0.375, 0.6591, 0.375, 0.6591, 0.375, 0.6364, 0.375, 0.6364, 0.375, 0.6591, 0.375, 0.6591, 0.375, 0.6364, 0.375, 0.6364, 0.375, 0.6591, 0.375, 0.6591, 0.375, 0.6364, 0.375, 0.6364, 0.375, 0.6591, 0.375, 0.6591, 0.375, 0.6364, 0.375, 0.6364, 0.375, 0.6591, 0.625, 0.5227, 0.625, 0.5455, 0.625, 0.5455, 0.625, 0.5227, 0.625, 0.5227, 0.625, 0.5455, 0.625, 0.5455, 0.625, 0.5227, 0.625, 0.5227, 0.625, 0.5455, 0.625, 0.5455, 0.625, 0.5227, 0.625, 0.5227, 0.625, 0.5455, 0.625, 0.5455, 0.625, 0.5227, 0.625, 0.5227, 0.625, 0.5455, 0.625, 0.5455, 0.625, 0.5227, 0.625, 0.5227, 0.625, 0.5455, 0.625, 0.5455, 0.625, 0.5227, 0.625, 0.5227, 0.625, 0.5455, 0.625, 0.5455, 0.625, 0.5227, 0.625, 0.5227, 0.625, 0.5455, 0.625, 0.5455, 0.625, 0.5227, 0.625, 0.5227, 0.625, 0.5455, 0.625, 0.5455, 0.625, 0.5227, 0.625, 0.5227, 0.625, 0.5455, 0.625, 0.5455, 0.625, 0.5227, 0.625, 0.5227, 0.625, 0.5455, 0.625, 0.5455, 0.625, 0.5227, 0.625, 0.5909, 0.625, 0.5909, 0.625, 0.5909, 0.625, 0.5909, 0.625, 0.5227, 0.625, 0.5, 0.625, 0.5, 0.625, 0.5227, 0.625, 0.5909, 0.625, 0.5909, 0.625, 0.5909, 0.625, 0.5909, 0.625, 0.6818, 0.625, 0.7045, 0.625, 0.7045, 0.625, 0.6818, 0.625, 0.6818, 0.625, 0.7045, 0.625, 0.7045, 0.625, 0.6818, 0.625, 0.6818, 0.625, 0.7045, 0.625, 0.7045, 0.625, 0.6818, 0.625, 0.6818, 0.625, 0.7045, 0.625, 0.7045, 0.625, 0.6818, 0.625, 0.6818, 0.625, 0.7045, 0.625, 0.7045, 0.625, 0.6818, 0.625, 0.6818, 0.625, 0.7045, 0.625, 0.7045, 0.625, 0.6818, 0.625, 0.6818, 0.625, 0.7045, 0.625, 0.7045, 0.625, 0.6818, 0.625, 0.6818, 0.625, 0.7045, 0.625, 0.7045, 0.625, 0.6818, 0.625, 0.6818, 0.625, 0.7045, 0.625, 0.7045, 0.625, 0.6818, 0.625, 0.6818, 0.625, 0.7045, 0.625, 0.7045, 0.625, 0.6818, 0.625, 0.6818, 0.625, 0.7045, 0.625, 0.7045, 0.625, 0.6818, 0.625, 0.6818, 0.625, 0.7045, 0.625, 0.7045, 0.625, 0.6818, 0.625, 0.6818, 0.625, 0.7045, 0.625, 0.7045, 0.625, 0.6818, 0.625, 0.6818, 0.625, 0.7045, 0.625, 0.7045, 0.625, 0.6818, 0.375, 0.6818, 0.375, 0.6591, 0.375, 0.6591, 0.375, 0.6818, 0.375, 0.6818, 0.375, 0.6591, 0.375, 0.6591, 0.375, 0.6818, 0.375, 0.6818, 0.375, 0.6591, 0.375, 0.6591, 0.375, 0.6818, 0.375, 0.6818, 0.375, 0.6591, 0.375, 0.6591, 0.375, 0.6818, 0.375, 0.6818, 0.375, 0.6591, 0.375, 0.6591, 0.375, 0.6818, 0.375, 0.6818, 0.375, 0.6591, 0.375, 0.6591, 0.375, 0.6818, 0.375, 0.6818, 0.375, 0.6591, 0.375, 0.6591, 0.375, 0.6818, 0.375, 0.6818, 0.375, 0.6591, 0.375, 0.6591, 0.375, 0.6818, 0.375, 0.6818, 0.375, 0.6591, 0.375, 0.6591, 0.375, 0.6818, 0.375, 0.6818, 0.375, 0.6591, 0.375, 0.6591, 0.375, 0.6818, 0.375, 0.6818, 0.375, 0.6591, 0.375, 0.6591, 0.375, 0.6818, 0.375, 0.6818, 0.375, 0.6591, 0.375, 0.6591, 0.375, 0.6818, 0.375, 0.6818, 0.375, 0.6591, 0.375, 0.6591, 0.375, 0.6818, 0.375, 0.6818, 0.375, 0.6591, 0.375, 0.6591, 0.375, 0.6818, 0.625, 0.5, 0.625, 0.5227, 0.625, 0.5227, 0.625, 0.5, 0.625, 0.5, 0.625, 0.5227, 0.625, 0.5227, 0.625, 0.5, 0.625, 0.5, 0.625, 0.5227, 0.625, 0.5227, 0.625, 0.5, 0.625, 0.5, 0.625, 0.5227, 0.625, 0.5227, 0.625, 0.5, 0.625, 0.5, 0.625, 0.5227, 0.625, 0.5227, 0.625, 0.5, 0.625, 0.5, 0.625, 0.5227, 0.625, 0.5227, 0.625, 0.5, 0.625, 0.5, 0.625, 0.5227, 0.625, 0.5227, 0.625, 0.5, 0.625, 0.5, 0.625, 0.5227, 0.625, 0.5227, 0.625, 0.5, 0.625, 0.5, 0.625, 0.5227, 0.625, 0.5227, 0.625, 0.5, 0.625, 0.5, 0.625, 0.5227, 0.625, 0.5227, 0.625, 0.5, 0.625, 0.5, 0.625, 0.5227, 0.625, 0.5227, 0.625, 0.5, 0.625, 0.5909, 0.625, 0.5909, 0.625, 0.5909, 0.625, 0.5909, 0.625, 0.5, 0.625, 0.5227, 0.625, 0.5227, 0.625, 0.5, 0.625, 0.5909, 0.625, 0.5909, 0.625, 0.5909, 0.625, 0.5909, 0.625, 0.6591, 0.625, 0.6818, 0.625, 0.6818, 0.625, 0.6591, 0.625, 0.6591, 0.625, 0.6818, 0.625, 0.6818, 0.625, 0.6591, 0.625, 0.6136, 0.625, 0.6136, 0.625, 0.6136, 0.625, 0.6136, 0.625, 0.6136, 0.625, 0.6364, 0.625, 0.6364, 0.625, 0.6136, 0.625, 0.6364, 0.625, 0.6364, 0.625, 0.6364, 0.625, 0.6364, 0.625, 0.6591, 0.625, 0.6818, 0.625, 0.6818, 0.625, 0.6591, 0.625, 0.6591, 0.625, 0.6818, 0.625, 0.6818, 0.625, 0.6591, 0.625, 0.6591, 0.625, 0.6818, 0.625, 0.6818, 0.625, 0.6591, 0.625, 0.6591, 0.625, 0.6818, 0.625, 0.6818, 0.625, 0.6591, 0.625, 0.6591, 0.625, 0.6818, 0.625, 0.6818, 0.625, 0.6591, 0.625, 0.6591, 0.625, 0.6818, 0.625, 0.6818, 0.625, 0.6591, 0.625, 0.6591, 0.625, 0.6818, 0.625, 0.6818, 0.625, 0.6591, 0.625, 0.6591, 0.625, 0.6818, 0.625, 0.6818, 0.625, 0.6591, 0.625, 0.6591, 0.625, 0.6818, 0.625, 0.6818, 0.625, 0.6591, 0.375, 0.7045, 0.375, 0.6818, 0.375, 0.6818, 0.375, 0.7045, 0.375, 0.7045, 0.375, 0.6818, 0.375, 0.6818, 0.375, 0.7045, 0.375, 0.7045, 0.375, 0.6818, 0.375, 0.6818, 0.375, 0.7045, 0.375, 0.7045, 0.375, 0.6818, 0.375, 0.6818, 0.375, 0.7045, 0.375, 0.7045, 0.375, 0.6818, 0.375, 0.6818, 0.375, 0.7045, 0.375, 0.7045, 0.375, 0.6818, 0.375, 0.6818, 0.375, 0.7045, 0.375, 0.7045, 0.375, 0.6818, 0.375, 0.6818, 0.375, 0.7045, 0.375, 0.7045, 0.375, 0.6818, 0.375, 0.6818, 0.375, 0.7045, 0.375, 0.7045, 0.375, 0.6818, 0.375, 0.6818, 0.375, 0.7045, 0.375, 0.7045, 0.375, 0.6818, 0.375, 0.6818, 0.375, 0.7045, 0.375, 0.7045, 0.375, 0.6818, 0.375, 0.6818, 0.375, 0.7045, 0.375, 0.7045, 0.375, 0.6818, 0.375, 0.6818, 0.375, 0.7045, 0.375, 0.7045, 0.375, 0.6818, 0.375, 0.6818, 0.375, 0.7045, 0.375, 0.7045, 0.375, 0.6818, 0.375, 0.6818, 0.375, 0.7045, 0.375, 0.5455, 0.375, 0.5227, 0.375, 0.5227, 0.375, 0.5455, 0.375, 0.5455, 0.375, 0.5227, 0.375, 0.5227, 0.375, 0.5455, 0.375, 0.5455, 0.375, 0.5227, 0.375, 0.5227, 0.375, 0.5455, 0.375, 0.5455, 0.375, 0.5227, 0.375, 0.5227, 0.375, 0.5455, 0.375, 0.5455, 0.375, 0.5227, 0.375, 0.5227, 0.375, 0.5455, 0.375, 0.5455, 0.375, 0.5227, 0.375, 0.5227, 0.375, 0.5455, 0.375, 0.5455, 0.375, 0.5227, 0.375, 0.5227, 0.375, 0.5455, 0.375, 0.5455, 0.375, 0.5227, 0.375, 0.5227, 0.375, 0.5455, 0.375, 0.5455, 0.375, 0.5227, 0.375, 0.5227, 0.375, 0.5455, 0.375, 0.5455, 0.375, 0.5227, 0.375, 0.5227, 0.375, 0.5455, 0.375, 0.5455, 0.375, 0.5227, 0.375, 0.5227, 0.375, 0.5455, 0.375, 0.5455, 0.375, 0.5227, 0.375, 0.5227, 0.375, 0.5455, 0.375, 0.5455, 0.375, 0.5227, 0.375, 0.5227, 0.375, 0.5455, 0.375, 0.5455, 0.375, 0.5227, 0.375, 0.5227, 0.375, 0.5455, 0.375, 0.5227, 0.375, 0.5, 0.375, 0.5, 0.375, 0.5227, 0.375, 0.5227, 0.375, 0.5, 0.375, 0.5, 0.375, 0.5227, 0.375, 0.5227, 0.375, 0.5, 0.375, 0.5, 0.375, 0.5227, 0.375, 0.5227, 0.375, 0.5, 0.375, 0.5, 0.375, 0.5227, 0.375, 0.5227, 0.375, 0.5, 0.375, 0.5, 0.375, 0.5227, 0.375, 0.5227, 0.375, 0.5, 0.375, 0.5, 0.375, 0.5227, 0.375, 0.5227, 0.375, 0.5, 0.375, 0.5, 0.375, 0.5227, 0.375, 0.5227, 0.375, 0.5, 0.375, 0.5, 0.375, 0.5227, 0.375, 0.5227, 0.375, 0.5, 0.375, 0.5, 0.375, 0.5227, 0.375, 0.5227, 0.375, 0.5, 0.375, 0.5, 0.375, 0.5227, 0.375, 0.5227, 0.375, 0.5, 0.375, 0.5, 0.375, 0.5227, 0.375, 0.5227, 0.375, 0.5, 0.375, 0.5, 0.375, 0.5227, 0.375, 0.5227, 0.375, 0.5, 0.375, 0.5, 0.375, 0.5227, 0.375, 0.5227, 0.375, 0.5, 0.375, 0.5, 0.375, 0.5227, 0.375, 0.6136, 0.375, 0.5909, 0.375, 0.5909, 0.375, 0.6136, 0.375, 0.6136, 0.375, 0.5909, 0.375, 0.5909, 0.375, 0.6136, 0.375, 0.6136, 0.375, 0.5909, 0.375, 0.5909, 0.375, 0.6136, 0.375, 0.6136, 0.375, 0.5909, 0.375, 0.5909, 0.375, 0.6136, 0.375, 0.6136, 0.375, 0.5909, 0.375, 0.5909, 0.375, 0.6136, 0.375, 0.6136, 0.375, 0.5909, 0.375, 0.5909, 0.375, 0.6136, 0.375, 0.6136, 0.375, 0.5909, 0.375, 0.5909, 0.375, 0.6136, 0.375, 0.6136, 0.375, 0.5909, 0.375, 0.5909, 0.375, 0.6136, 0.375, 0.6136, 0.375, 0.5909, 0.375, 0.5909, 0.375, 0.6136, 0.375, 0.6136, 0.375, 0.5909, 0.375, 0.5909, 0.375, 0.6136, 0.375, 0.6136, 0.375, 0.5909, 0.375, 0.5909, 0.375, 0.6136, 0.375, 0.6136, 0.375, 0.5909, 0.375, 0.5909, 0.375, 0.6136, 0.375, 0.6136, 0.375, 0.5909, 0.375, 0.5909, 0.375, 0.6136, 0.375, 0.6136, 0.375, 0.5909, 0.375, 0.5909, 0.375, 0.6136, 0.625, 0.5909, 0.625, 0.6136, 0.625, 0.6136, 0.625, 0.5909, 0.625, 0.5909, 0.625, 0.6136, 0.625, 0.6136, 0.625, 0.5909, 0.625, 0.5909, 0.625, 0.6136, 0.625, 0.6136, 0.625, 0.5909, 0.625, 0.5909, 0.625, 0.6136, 0.625, 0.6136, 0.625, 0.5909, 0.625, 0.6818, 0.625, 0.6591, 0.625, 0.6591, 0.625, 0.6818, 0.625, 0.5909, 0.625, 0.6136, 0.625, 0.6136, 0.625, 0.5909, 0.625, 0.5909, 0.625, 0.6136, 0.625, 0.6136, 0.625, 0.5909, 0.625, 0.5909, 0.625, 0.6136, 0.625, 0.6136, 0.625, 0.5909, 0.625, 0.5909, 0.625, 0.6136, 0.625, 0.6136, 0.625, 0.5909, 0.625, 0.5909, 0.625, 0.6136, 0.625, 0.6136, 0.625, 0.5909, 0.625, 0.5909, 0.625, 0.6136, 0.625, 0.6136, 0.625, 0.5909, 0.625, 0.5909, 0.625, 0.6136, 0.625, 0.6136, 0.625, 0.5909, 0.625, 0.5909, 0.625, 0.6136, 0.625, 0.6136, 0.625, 0.5909, 0.625, 0.7273, 0.625, 0.75, 0.625, 0.75, 0.625, 0.7273, 0.625, 0.7273, 0.625, 0.75, 0.625, 0.75, 0.625, 0.7273, 0.625, 0.7273, 0.625, 0.75, 0.625, 0.75, 0.625, 0.7273, 0.625, 0.7273, 0.625, 0.75, 0.625, 0.75, 0.625, 0.7273, 0.625, 0.7273, 0.625, 0.75, 0.625, 0.75, 0.625, 0.7273, 0.625, 0.7273, 0.625, 0.75, 0.625, 0.75, 0.625, 0.7273, 0.625, 0.7273, 0.625, 0.75, 0.625, 0.75, 0.625, 0.7273, 0.625, 0.7273, 0.625, 0.75, 0.625, 0.75, 0.625, 0.7273, 0.625, 0.7273, 0.625, 0.75, 0.625, 0.75, 0.625, 0.7273, 0.625, 0.7273, 0.625, 0.75, 0.625, 0.75, 0.625, 0.7273, 0.625, 0.7273, 0.625, 0.75, 0.625, 0.75, 0.625, 0.7273, 0.625, 0.7273, 0.625, 0.75, 0.625, 0.75, 0.625, 0.7273, 0.625, 0.7273, 0.625, 0.75, 0.625, 0.75, 0.625, 0.7273, 0.625, 0.7273, 0.625, 0.75, 0.625, 0.75, 0.625, 0.7273, 0.375, 0.5909, 0.375, 0.5682, 0.375, 0.5682, 0.375, 0.5909, 0.375, 0.5909, 0.375, 0.5682, 0.375, 0.5682, 0.375, 0.5909, 0.375, 0.5909, 0.375, 0.5682, 0.375, 0.5682, 0.375, 0.5909, 0.375, 0.5909, 0.375, 0.5682, 0.375, 0.5682, 0.375, 0.5909, 0.375, 0.5909, 0.375, 0.5682, 0.375, 0.5682, 0.375, 0.5909, 0.375, 0.5909, 0.375, 0.5682, 0.375, 0.5682, 0.375, 0.5909, 0.375, 0.5909, 0.375, 0.5682, 0.375, 0.5682, 0.375, 0.5909, 0.375, 0.5909, 0.375, 0.5682, 0.375, 0.5682, 0.375, 0.5909, 0.375, 0.5909, 0.375, 0.5682, 0.375, 0.5682, 0.375, 0.5909, 0.375, 0.5909, 0.375, 0.5682, 0.375, 0.5682, 0.375, 0.5909, 0.375, 0.5909, 0.375, 0.5682, 0.375, 0.5682, 0.375, 0.5909, 0.375, 0.5909, 0.375, 0.5682, 0.375, 0.5682, 0.375, 0.5909, 0.375, 0.5909, 0.375, 0.5682, 0.375, 0.5682, 0.375, 0.5909, 0.375, 0.5909, 0.375, 0.5682, 0.375, 0.5682, 0.375, 0.5909, 0.375, 0.75, 0.375, 0.7273, 0.375, 0.7273, 0.375, 0.75, 0.375, 0.75, 0.375, 0.7273, 0.375, 0.7273, 0.375, 0.75, 0.375, 0.75, 0.375, 0.7273, 0.375, 0.7273, 0.375, 0.75, 0.375, 0.75, 0.375, 0.7273, 0.375, 0.7273, 0.375, 0.75, 0.375, 0.75, 0.375, 0.7273, 0.375, 0.7273, 0.375, 0.75, 0.375, 0.75, 0.375, 0.7273, 0.375, 0.7273, 0.375, 0.75, 0.375, 0.75, 0.375, 0.7273, 0.375, 0.7273, 0.375, 0.75, 0.375, 0.75, 0.375, 0.7273, 0.375, 0.7273, 0.375, 0.75, 0.375, 0.75, 0.375, 0.7273, 0.375, 0.7273, 0.375, 0.75, 0.375, 0.75, 0.375, 0.7273, 0.375, 0.7273, 0.375, 0.75, 0.375, 0.75, 0.375, 0.7273, 0.375, 0.7273, 0.375, 0.75, 0.375, 0.75, 0.375, 0.7273, 0.375, 0.7273, 0.375, 0.75, 0.375, 0.75, 0.375, 0.7273, 0.375, 0.7273, 0.375, 0.75, 0.375, 0.75, 0.375, 0.7273, 0.375, 0.7273, 0.375, 0.75, 0.625, 0.6136, 0.625, 0.6364, 0.625, 0.6364, 0.625, 0.6136, 0.625, 0.5909, 0.625, 0.5909, 0.625, 0.5909, 0.625, 0.5909, 0.625, 0.6136, 0.625, 0.6364, 0.625, 0.6364, 0.625, 0.6136, 0.625, 0.6136, 0.625, 0.6364, 0.625, 0.6364, 0.625, 0.6136, 0.625, 0.6136, 0.625, 0.6364, 0.625, 0.6364, 0.625, 0.6136, 0.625, 0.5909, 0.625, 0.5682, 0.625, 0.5682, 0.625, 0.5909, 0.625, 0.6136, 0.625, 0.6364, 0.625, 0.6364, 0.625, 0.6136, 0.625, 0.6136, 0.625, 0.6364, 0.625, 0.6364, 0.625, 0.6136, 0.625, 0.6136, 0.625, 0.6364, 0.625, 0.6364, 0.625, 0.6136, 0.625, 0.6136, 0.625, 0.6364, 0.625, 0.6364, 0.625, 0.6136, 0.625, 0.6136, 0.625, 0.6364, 0.625, 0.6364, 0.625, 0.6136, 0.625, 0.6136, 0.625, 0.6364, 0.625, 0.6364, 0.625, 0.6136, 0.625, 0.6136, 0.625, 0.6364, 0.625, 0.6364, 0.625, 0.6136, 0.625, 0.6136, 0.625, 0.6364, 0.625, 0.6364, 0.625, 0.6136, 0.375, 0.5682, 0.375, 0.5455, 0.375, 0.5455, 0.375, 0.5682, 0.375, 0.5682, 0.375, 0.5455, 0.375, 0.5455, 0.375, 0.5682, 0.375, 0.5682, 0.375, 0.5455, 0.375, 0.5455, 0.375, 0.5682, 0.375, 0.5682, 0.375, 0.5455, 0.375, 0.5455, 0.375, 0.5682, 0.375, 0.5682, 0.375, 0.5455, 0.375, 0.5455, 0.375, 0.5682, 0.375, 0.5682, 0.375, 0.5455, 0.375, 0.5455, 0.375, 0.5682, 0.375, 0.5682, 0.375, 0.5455, 0.375, 0.5455, 0.375, 0.5682, 0.375, 0.5682, 0.375, 0.5455, 0.375, 0.5455, 0.375, 0.5682, 0.375, 0.5682, 0.375, 0.5455, 0.375, 0.5455, 0.375, 0.5682, 0.375, 0.5682, 0.375, 0.5455, 0.375, 0.5455, 0.375, 0.5682, 0.375, 0.5682, 0.375, 0.5455, 0.375, 0.5455, 0.375, 0.5682, 0.375, 0.5682, 0.375, 0.5455, 0.375, 0.5455, 0.375, 0.5682, 0.375, 0.5682, 0.375, 0.5455, 0.375, 0.5455, 0.375, 0.5682, 0.375, 0.5682, 0.375, 0.5455, 0.375, 0.5455, 0.375, 0.5682, 0.625, 0.75, 0.375, 0.75, 0.375, 0.75, 0.625, 0.75, 0.625, 0.75, 0.375, 0.75, 0.375, 0.75, 0.625, 0.75, 0.625, 0.75, 0.375, 0.75, 0.375, 0.75, 0.625, 0.75, 0.625, 0.75, 0.375, 0.75, 0.375, 0.75, 0.625, 0.75, 0.625, 0.75, 0.375, 0.75, 0.375, 0.75, 0.625, 0.75, 0.625, 0.75, 0.375, 0.75, 0.375, 0.75, 0.625, 0.75, 0.625, 0.75, 0.375, 0.75, 0.375, 0.75, 0.625, 0.75, 0.625, 0.75, 0.375, 0.75, 0.375, 0.75, 0.625, 0.75, 0.625, 0.75, 0.375, 0.75, 0.375, 0.75, 0.625, 0.75, 0.625, 0.75, 0.375, 0.75, 0.375, 0.75, 0.625, 0.75, 0.625, 0.75, 0.375, 0.75, 0.375, 0.75, 0.625, 0.75, 0.625, 0.75, 0.375, 0.75, 0.375, 0.75, 0.625, 0.75, 0.625, 0.75, 0.375, 0.75, 0.375, 0.75, 0.625, 0.75, 0.625, 0.75, 0.375, 0.75, 0.375, 0.75, 0.625, 0.75, 0.375, 0.7273, 0.375, 0.7045, 0.375, 0.7045, 0.375, 0.7273, 0.375, 0.7273, 0.375, 0.7045, 0.375, 0.7045, 0.375, 0.7273, 0.375, 0.7273, 0.375, 0.7045, 0.375, 0.7045, 0.375, 0.7273, 0.375, 0.7273, 0.375, 0.7045, 0.375, 0.7045, 0.375, 0.7273, 0.375, 0.7273, 0.375, 0.7045, 0.375, 0.7045, 0.375, 0.7273, 0.375, 0.7273, 0.375, 0.7045, 0.375, 0.7045, 0.375, 0.7273, 0.375, 0.7273, 0.375, 0.7045, 0.375, 0.7045, 0.375, 0.7273, 0.375, 0.7273, 0.375, 0.7045, 0.375, 0.7045, 0.375, 0.7273, 0.375, 0.7273, 0.375, 0.7045, 0.375, 0.7045, 0.375, 0.7273, 0.375, 0.7273, 0.375, 0.7045, 0.375, 0.7045, 0.375, 0.7273, 0.375, 0.7273, 0.375, 0.7045, 0.375, 0.7045, 0.375, 0.7273, 0.375, 0.7273, 0.375, 0.7045, 0.375, 0.7045, 0.375, 0.7273, 0.375, 0.7273, 0.375, 0.7045, 0.375, 0.7045, 0.375, 0.7273, 0.375, 0.7273, 0.375, 0.7045, 0.375, 0.7045, 0.375, 0.7273, 0.625, 0.6364, 0.625, 0.6591, 0.625, 0.6591, 0.625, 0.6364, 0.625, 0.6136, 0.625, 0.5909, 0.625, 0.5909, 0.625, 0.6136, 0.625, 0.6364, 0.625, 0.6591, 0.625, 0.6591, 0.625, 0.6364, 0.625, 0.6364, 0.625, 0.6591, 0.625, 0.6591, 0.625, 0.6364, 0.625, 0.6364, 0.625, 0.6591, 0.625, 0.6591, 0.625, 0.6364, 0.625, 0.6591, 0.625, 0.6818, 0.625, 0.6818, 0.625, 0.6591, 0.625, 0.6364, 0.625, 0.6591, 0.625, 0.6591, 0.625, 0.6364, 0.625, 0.6364, 0.625, 0.6591, 0.625, 0.6591, 0.625, 0.6364, 0.625, 0.6364, 0.625, 0.6591, 0.625, 0.6591, 0.625, 0.6364, 0.625, 0.6364, 0.625, 0.6591, 0.625, 0.6591, 0.625, 0.6364, 0.625, 0.6364, 0.625, 0.6591, 0.625, 0.6591, 0.625, 0.6364, 0.625, 0.6364, 0.625, 0.6591, 0.625, 0.6591, 0.625, 0.6364, 0.625, 0.6364, 0.625, 0.6591, 0.625, 0.6591, 0.625, 0.6364, 0.625, 0.6364, 0.625, 0.6591, 0.625, 0.6591, 0.625, 0.6364, 0.625, 0.5, 0.625, 0.5227, 0.625, 0.5227, 0.625, 0.5, 0.625, 0.5227, 0.625, 0.5455, 0.625, 0.5455, 0.625, 0.5227, 0.625, 0.5455, 0.625, 0.5682, 0.625, 0.5682, 0.625, 0.5455, 0.625, 0.5682, 0.625, 0.5909, 0.625, 0.5909, 0.625, 0.5682, 0.625, 0.5682, 0.625, 0.5909, 0.625, 0.5909, 0.625, 0.5682, 0.625, 0.5682, 0.625, 0.5909, 0.625, 0.5909, 0.625, 0.5682, 0.625, 0.5682, 0.625, 0.5909, 0.625, 0.5909, 0.625, 0.5682, 0.625, 0.5455, 0.625, 0.5682, 0.625, 0.5682, 0.625, 0.5455, 0.625, 0.5455, 0.625, 0.5682, 0.625, 0.5682, 0.625, 0.5455, 0.625, 0.5455, 0.625, 0.5682, 0.625, 0.5682, 0.625, 0.5455, 0.625, 0.5227, 0.625, 0.5455, 0.625, 0.5455, 0.625, 0.5227, 0.625, 0.5227, 0.625, 0.5455, 0.625, 0.5455, 0.625, 0.5227, 0.625, 0.5227, 0.625, 0.5455, 0.625, 0.5455, 0.625, 0.5227, 0.625, 0.5, 0.625, 0.5227, 0.625, 0.5227, 0.625, 0.5, 0.625, 0.5, 0.625, 0.5227, 0.625, 0.5227, 0.625, 0.5, 0.625, 0.5, 0.625, 0.5227, 0.625, 0.5227, 0.625, 0.5, 0.625, 0.5909, 0.625, 0.5909, 0.625, 0.5909, 0.625, 0.5909, 0.625, 0.5909, 0.625, 0.5909, 0.625, 0.5909, 0.625, 0.5909, 0.625, 0.5909, 0.625, 0.5909, 0.625, 0.5909, 0.625, 0.5909, 0.625, 0.5909, 0.625, 0.5909, 0.625, 0.5909, 0.625, 0.5909, 0.625, 0.5455, 0.625, 0.5682, 0.625, 0.5682, 0.625, 0.5455, 0.625, 0.5, 0.625, 0.5227, 0.625, 0.5227, 0.625, 0.5, 0.625, 0.5682, 0.625, 0.5909, 0.625, 0.5909, 0.625, 0.5682, 0.625, 0.5227, 0.625, 0.5455, 0.625, 0.5455, 0.625, 0.5227, 0.625, 0.5, 0.625, 0.5, 0.625, 0.5, 0.625, 0.5, 0.625, 0.5, 0.625, 0.5, 0.625, 0.5, 0.625, 0.5, 0.625, 0.5, 0.625, 0.5, 0.625, 0.5, 0.625, 0.5, 0.625, 0.5, 0.625, 0.5, 0.625, 0.5, 0.625, 0.5, 0.625, 0.5909, 0.625, 0.5909, 0.625, 0.5909, 0.625, 0.5, 0.625, 0.5, 0.625, 0.5, 0.625, 0.5909, 0.625, 0.6136, 0.625, 0.6136, 0.625, 0.5909, 0.625, 0.5682, 0.625, 0.5909, 0.625, 0.5909, 0.625, 0.5682, 0.625, 0.6591, 0.625, 0.6818, 0.625, 0.6818, 0.625, 0.6591, 0.625, 0.6591, 0.625, 0.6818, 0.625, 0.6818, 0.625, 0.6591, 0.625, 0.5909, 0.625, 0.6136, 0.625, 0.6136, 0.625, 0.5909, 0.625, 0.6364, 0.625, 0.6591, 0.625, 0.6591, 0.625, 0.6364, 0.625, 0.6364, 0.625, 0.6591, 0.625, 0.6591, 0.625, 0.6364, 0.625, 0.5909, 0.625, 0.5909, 0.625, 0.6136, 0.625, 0.6136, 0.625, 0.5909, 0.625, 0.6136, 0.625, 0.6136, 0.625, 0.5909, 0.625, 0.6364, 0.625, 0.6591, 0.625, 0.6591, 0.625, 0.6364, 0.625, 0.6591, 0.625, 0.6591, 0.625, 0.6591, 0.625, 0.6591, 0.625, 0.6136, 0.625, 0.5909, 0.625, 0.5909, 0.625, 0.6136, 0.625, 0.6591, 0.625, 0.6364, 0.625, 0.6364, 0.625, 0.6591, 0.625, 0.5909, 0.625, 0.5909, 0.625, 0.5909, 0.625, 0.5909, 0.625, 0.6818, 0.625, 0.6818, 0.625, 0.6818, 0.625, 0.6818, 0.625, 0.6364, 0.625, 0.6364, 0.625, 0.6364, 0.625, 0.6364, 0.625, 0.5682, 0.625, 0.5682, 0.625, 0.5682, 0.625, 0.5682, 0.625, 0.6591, 0.625, 0.6591, 0.625, 0.6591, 0.625, 0.6591, 0.625, 0.5682, 0.625, 0.5909, 0.625, 0.5909, 0.625, 0.5682, 0.625, 0.6591, 0.625, 0.6591, 0.625, 0.6591, 0.625, 0.6591, 0.625, 0.5909, 0.625, 0.5909, 0.625, 0.5909, 0.625, 0.5909, 0.625, 0.5909, 0.625, 0.5682, 0.625, 0.5682, 0.625, 0.5909, 0.625, 0.6818, 0.625, 0.6818, 0.625, 0.6818, 0.625, 0.6818, 0.625, 0.6364, 0.625, 0.6591, 0.625, 0.6591, 0.625, 0.6364, 0.625, 0.5682, 0.625, 0.5682, 0.625, 0.5909, 0.625, 0.5909, 0.625, 0.6591, 0.625, 0.6364, 0.625, 0.6364, 0.625, 0.6591, 0.625, 0.6591, 0.625, 0.6818, 0.625, 0.6818, 0.625, 0.6591, 0.625, 0.6136, 0.625, 0.6136, 0.625, 0.6136, 0.625, 0.6136, 0.625, 0.6818, 0.625, 0.6591, 0.625, 0.6591, 0.625, 0.6818, 0.625, 0.5682, 0.625, 0.5909, 0.625, 0.5909, 0.625, 0.5682, 0.625, 0.5682, 0.625, 0.5909, 0.625, 0.5909, 0.625, 0.5682, 0.625, 0.6591, 0.625, 0.6818, 0.625, 0.6818, 0.625, 0.6591, 0.625, 0.6136, 0.625, 0.6364, 0.625, 0.6364, 0.625, 0.6136, 0.625, 0.6136, 0.625, 0.6364, 0.625, 0.6364, 0.625, 0.6136, 0.625, 0.6364, 0.625, 0.6136, 0.625, 0.6136, 0.625, 0.6364, 0.625, 0.5909, 0.625, 0.5909, 0.625, 0.5909, 0.625, 0.5909, 0.625, 0.5682, 0.625, 0.5682, 0.625, 0.5682, 0.625, 0.5682, 0.625, 0.6364, 0.625, 0.6364, 0.625, 0.6364, 0.625, 0.6364, 0.625, 0.6136, 0.625, 0.6364, 0.625, 0.6364, 0.625, 0.6136, 0.625, 0.6136, 0.625, 0.6136, 0.625, 0.6136, 0.625, 0.6136, 0.625, 0.5682, 0.625, 0.5909, 0.625, 0.5909, 0.625, 0.5682, 0.625, 0.6818, 0.625, 0.6818, 0.625, 0.6818, 0.625, 0.6818, 0.625, 0.6364, 0.625, 0.6136, 0.625, 0.6136, 0.625, 0.6364, 0.625, 0.5909, 0.625, 0.5682, 0.625, 0.5682, 0.625, 0.5909, 0.625, 0.6591, 0.625, 0.6818, 0.625, 0.6818, 0.625, 0.6591, 0.625, 0.6591, 0.625, 0.6591, 0.625, 0.6591, 0.625, 0.6591, 0.625, 0.5682, 0.625, 0.5909, 0.625, 0.5909, 0.625, 0.5682, 0.625, 0.6818, 0.625, 0.6591, 0.625, 0.6591, 0.625, 0.6818, 0.625, 0.6364, 0.625, 0.6364, 0.625, 0.6364, 0.625, 0.6364, 0.625, 0.6364, 0.625, 0.6591, 0.625, 0.6591, 0.625, 0.6364, 0.625, 0.6136, 0.625, 0.5909, 0.625, 0.5909, 0.625, 0.5909, 0.625, 0.5909, 0.625, 0.6136, 0.0, 0.0, 0.0, 0.0, 0.0, 0.0, 0.0, 0.0, 0.0, 0.0, 0.0, 0.0, 0.0, 0.0, 0.0, 0.0, 0.0, 0.0, 0.0, 0.0])
me_cube_001.materials.append(mat_material_001)
me_cube_001.materials.append(mat_material_002)
me_cube_001.materials.append(mat_material_003)
me_cube_001.materials.append(mat_material_004)
me_cube_001.update()

# ---- objects
ob_cube = bpy.data.objects.new('Cube', me_cube_001)

# ---- transforms, parenting, visibility, modifiers, constraints
ob_cube.location = (0.0, 0.0, 0.0)
ob_cube.scale = (5.841, 5.891, 1.0)

# ---- collection membership
col_collection.objects.link(ob_cube)

# ---- scene / render settings (as saved in the file)
scene.frame_start = 1; scene.frame_end = 250; scene.frame_set(2)
scene.render.engine = 'BLENDER_EEVEE_NEXT'
scene.cycles.sampling_pattern = 'TABULATED_SOBOL'
scene.eevee.ray_tracing_options.trace_max_roughness = 0.0
bpy.context.view_layer.update()

# ---- added for rendering (the .blend has no active camera and no usable light): camera, sun
cam_auto = bpy.data.cameras.new('AutoCamera')
cam_auto.lens = 50.0
cam_auto.sensor_width = 36.0
cam_auto.clip_end = 1000.0
ob_auto_camera = bpy.data.objects.new('AutoCamera', cam_auto)
scene.collection.objects.link(ob_auto_camera)
ob_auto_camera.location = (35.7829, -32.0604, 29.6612)
ob_auto_camera.rotation_euler = (1.09748, -7.21219e-08, 0.694738)
scene.camera = ob_auto_camera
light_auto_sun = bpy.data.lights.new('AutoSun', 'SUN')
light_auto_sun.energy = 3.0
light_auto_sun.angle = 0.0523599
ob_auto_sun = bpy.data.objects.new('AutoSun', light_auto_sun)
scene.collection.objects.link(ob_auto_sun)
ob_auto_sun.rotation_euler = (0.872665, 0.174533, 0.523599)
bpy.context.view_layer.update()
